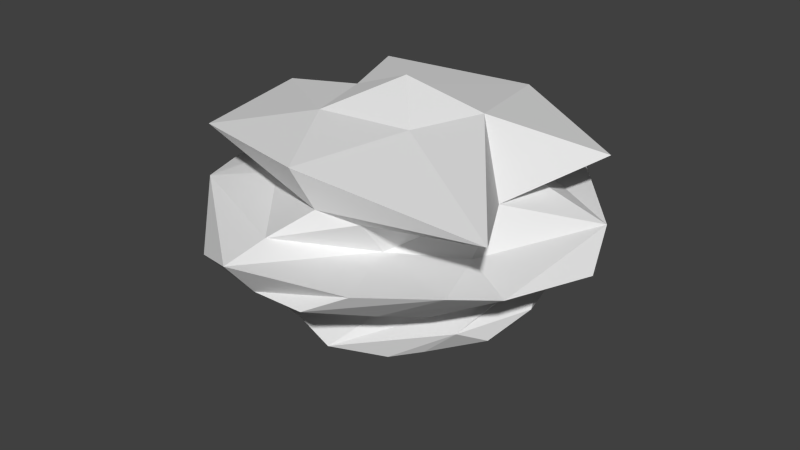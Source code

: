 # Source: Tree4.blend  (saved by Blender 2.74.0; exported with 4.5.12 LTS)
import bpy
from mathutils import Matrix  # noqa: F401  (used for matrix-valued properties, if any)

bpy.ops.wm.read_factory_settings(use_empty=True)
scene = bpy.context.scene
scene.name = 'Scene'

# ---- collections
col_collection_1 = bpy.data.collections.new('Collection 1'); scene.collection.children.link(col_collection_1)

# ---- world
world_world = bpy.data.worlds.new('World'); scene.world = world_world
world_world.color = (0.05088, 0.05088, 0.05088)
world_world.use_sun_shadow = False
world_world.sun_shadow_jitter_overblur = 0.0
world_world.cycles.sampling_method = 'MANUAL'
world_world.cycles.sample_map_resolution = 256

# ---- meshes
me_icosphere = bpy.data.meshes.new('Icosphere')
me_icosphere.from_pydata([(-0.7814, 0.9277, 1.027), (-1.096, 1.53, 0.4018), (0.6702, 0.6869, 1.407), (0.05102, -0.8508, 1.144), (0.4431, -0.965, 1.13), (-0.2299, -0.9455, 1.061), (0.8997, 0.7196, 1.293), (0.2177, 0.8984, 1.13), (-0.6304, 0.8021, 1.365), (-0.1006, 0.8325, 1.22), (0.4621, -0.8303, 1.566), (0.4141, 0.8032, 1.341), (0.7691, -0.2276, 1.478), (0.4557, 0.8297, 1.568), (0.2117, -0.8776, 1.591), (0.2111, 0.8841, 1.594), (-0.6924, -1.2, 1.881), (-0.6915, 1.2, 1.883), (-0.05557, -1.342, 1.788), (-0.05648, 1.342, 1.79), (-1.069, 0.1719, 1.748), (-1.069, -0.1754, 1.746), (-0.6371, 0.8493, 1.639), (-0.6323, -0.8355, 1.636), (-0.7677, 0.2449, 1.481), (0.8189, 0.2184, 1.541), (-0.9955, -0.05273, 2.035), (0.5748, -0.3963, 2.063), (0.5749, 0.3956, 2.063), (-0.354, 0.7921, 1.341), (0.05301, 0.8135, 1.134), (1.027, -0.4275, 1.806), (0.9197, -0.05973, 1.624), (1.026, 0.4273, 1.812), (0.7644, -1.167, 1.889), (-0.205, -0.623, 2.061), (-0.2037, 0.623, 2.062), (0.7598, 1.171, 1.897), (-0.9668, -0.4811, 1.66), (0.01031, -0.4549, 2.298), (0.01064, 0.4549, 2.298), (-0.9769, 0.4865, 1.671), (0.287, -0.119, 2.29), (1.014, 0.1272, 1.684), (-0.3322, -0.1669, 2.259), (-0.298, 0.2949, 2.256), (-0.28, 0.9162, 1.229), (-0.1437, 1.324, 0.9045), (1.028, 2.001, 0.9403), (-0.2245, 0.9055, 1.074), (0.4524, 0.9436, 1.15), (1.06, 0.3995, 1.109), (-0.8521, -0.1949, 1.302), (0.3274, 0.1999, 2.261), (0.002148, -0.7494, 1.436), (0.001203, 0.745, 1.435), (0.1219, -1.811, 0.8916), (-0.6237, -0.001944, 2.092), (-0.941, -0.8289, 1.778), (-1.567, -1.408, 0.6611), (0.4784, 1.835, 0.4332), (1.073, 1.56, 0.4101), (0.5133, 1.825, 0.9687), (-0.9374, 0.8384, 1.781), (0.6553, 0.01405, 2.069), (-0.8033, 0.1935, 1.32), (0.8131, -0.3294, 1.335), (0.1848, -0.5, 2.146), (-0.3783, -0.3538, 2.135), (0.1849, 0.4999, 2.146), (-0.432, 0.3563, 2.097), (-0.7641, 0.2129, 2.015), (0.3396, -0.2794, 2.196), (0.8328, -0.2059, 2.008), (0.8328, 0.2049, 2.009), (-0.6577, -0.2171, 2.045), (-0.05947, 0.1799, 2.597), (0.004298, -0.209, 2.59), (-0.1824, -0.1308, 2.379), (0.1535, 0.01975, 2.61), (-0.177, -0.03775, 2.548), (0.1608, 0.136, 2.413), (0.434, -0.04218, 2.212), (-0.2453, 0.4584, 2.152), (-0.1805, 0.1654, 2.369), (0.1672, -0.1004, 2.438), (0.0586, -0.2825, 2.388), (-0.02712, 0.2644, 2.417), (0.8216, 0.5511, 1.367), (-0.2774, -0.9328, 1.205), (-0.437, 0.1234, 2.187), (0.94, -0.5892, 1.32), (0.897, 0.903, 0.9582), (-1.382, 0.324, 1.094), (0.9173, -0.9363, 1.016), (-0.0714, -1.767, 0.9096), (0.613, 1.554, 0.2431), (-0.7469, -1.473, 0.1981), (-0.1478, -1.687, 0.2734), (-0.903, 1.372, -0.07455), (-1.506, 0.6462, 0.407), (-1.902, 0.2686, 0.19), (2.35, 2.158, -0.7336), (1.415, 0.8186, 0.2288), (-1.038, 1.137, 0.1608), (-2.982, 0.4955, -0.9133), (0.01773, 2.051, 0.7262), (2.158, -0.7726, -0.05129), (-0.9071, 0.1685, 1.24), (-1.209, 1.279, 1.017), (2.092, 0.4296, 0.03723), (-0.9388, 0.836, 1.007), (-0.4261, -1.947, 0.7257), (0.1283, 1.72, 0.9328), (-2.076, 0.7885, -1.09), (-2.897, -0.4176, -0.5177), (-2.785, 1.039, -0.6907), (2.091, 1.181, -1.063), (2.998, 0.5767, -0.7317), (-2.524, -0.6922, -0.292), (2.907, 0.01253, -0.996), (-2.928, -0.1314, -0.9856), (2.885, 0.4338, -1.001), (-2.653, 1.595, -0.7402), (-0.7934, 1.019, -1.216), (1.072, -1.083, -1.125), (2.113, 1.501, -0.2788), (-1.622, 0.8363, -1.033), (1.996, 0.5441, -1.081), (2.768, -0.9353, -0.585), (-2.627, -0.8962, -0.9586), (-1.639, 1.799, -0.2069), (-1.325, 0.6651, -1.073), (-2.555, 1.368, -0.5372), (2.651, 1.411, -0.8461), (0.7371, 1.088, -1.28), (0.6141, 1.677, -1.124), (0.2512, 1.621, -1.182), (-2.03, 2.408, -0.6002), (-0.03346, 2.793, -0.5747), (1.24, 2.605, -0.9899), (-1.025, 1.425, -1.056), (1.759, 2.588, -0.7578), (-0.9609, 0.9387, -1.167), (1.26, 0.755, -1.078), (-1.405, 0.5277, -1.081), (-1.732, 0.2517, -1.115), (-2.922, 0.7716, -0.7385), (-2.115, 1.118, -1.064), (2.36, -0.5, -1.019), (-1.92, -0.9112, 0.02214), (-2.392, -0.2455, -1.008), (-2.659, 0.3132, -1.018), (-2.179, -0.3605, -1.082), (2.673, 1.434, -0.6212), (2.794, 0.9715, -0.8325), (-2.029, -0.5597, -1.091), (2.099, 0.367, -1.075), (2.813, 0.7113, -0.9641), (-2.506, 1.09, -0.4163), (-0.0256, 2.032, -0.2301), (-1.921, 1.215, -0.08805), (2.515, 0.1931, -0.9953), (2.643, -0.2512, -1.014), (2.269, -0.3064, -0.02009), (2.935, -0.659, -0.8883), (2.11, 0.8683, -0.06375), (-1.856, -1.125, -0.02701), (-2.467, 0.8939, -0.9808), (-0.1158, -2.738, -0.789), (-0.9866, 2.206, -1.145), (-0.3867, 2.438, -0.3063), (-1.165, -1.421, -0.02502), (-1.655, -1.866, -1.112), (2.229, 1.339, -0.2822), (1.407, -1.918, -0.2283), (-0.4968, 1.787, -0.1661), (1.62, -1.691, -0.18), (0.5182, -2.465, -0.3338), (-0.3787, -2.786, -0.6732), (-0.8666, 1.937, -0.194), (-0.9482, -2.856, -0.7692), (0.0836, -1.808, -0.1918), (-0.3506, 2.365, -1.071), (-1.848, -1.63, -1.102), (1.07, 1.601, -0.1222), (-1.536, 1.863, -1.137), (-1.505, -1.268, 0.007845), (1.294, 1.45, -0.068), (1.898, -1.533, -1.096), (-1.929, 1.015, -0.03035), (1.933, 1.381, -0.133), (1.787, -1.503, -0.1488), (0.372, 1.826, -0.1763), (-0.6075, 2.628, -0.4994), (0.9784, 2.863, -0.7166), (1.046, 1.207, -1.078), (-0.8692, -1.102, -1.239), (-1.096, -1.028, -1.123), (2.069, -0.6967, -1.093), (-2.269, 2.097, -0.5414), (2.255, -0.9064, -1.039), (-1.301, 1.156, -1.07), (-0.4682, -2.107, -1.186), (0.1482, 2.719, -0.7911), (0.7659, 1.462, -1.067), (-0.8486, 1.307, -1.098), (-1.259, -0.9049, -1.11), (0.9644, 0.8853, -1.217), (1.09, 0.8052, -1.112), (1.006, 0.5886, -1.324), (1.293, -1.05, -1.102), (1.273, 0.9471, -1.071), (-1.339, 0.8555, -1.076), (1.209, -1.834, -1.147), (-1.516, -2.54, -0.9669), (0.9455, 1.332, -1.076), (-0.925, 2.843, -0.5769), (-0.05147, 2.048, -1.166), (1.033, -2.69, -0.421), (0.7311, 2.831, -0.6043), (0.6002, 1.707, -0.1425), (0.8285, 1.601, -0.1426), (-0.06831, 1.745, -0.1894), (-0.6729, -2.698, -0.5898), (0.8638, -2.813, -0.8574), (1.593, -2.66, -0.7589), (0.8804, -1.967, -0.2075), (-2.546, -1.755, -0.8292), (1.483, -1.184, 0.0567), (-1.576, 1.248, -0.01938), (2.452, 0.6473, -0.2187), (-2.109, -1.195, -0.1662), (-2.259, -1.441, -0.3252), (-2.236, -1.757, -0.9839), (1.971, -0.8879, 0.01123), (2.021, -1.121, -0.08584), (1.795, 1.885, -0.2861), (2.239, 1.955, -0.9768), (-1.508, 1.725, -0.1598), (-1.303, 2.464, -0.3522), (-1.883, -0.2616, 0.2339), (0.302, 1.175, 0.8826), (2.31, -2.205, -0.7151), (-0.6717, 1.81, -0.1668), (-1.269, -2.786, -0.7775), (-0.5587, -1.856, -1.176), (0.6058, -1.923, -0.1801), (2.48, 1.924, -0.8161), (0.4218, 2.649, -0.4939), (0.3374, 2.471, -1.009), (0.2504, -2.683, -0.7684), (-0.07345, -2.369, -1.063), (0.08632, -2.796, -0.6953), (-0.2593, 2.763, -0.5866), (0.2245, 2.759, -0.5543), (-0.05164, -2.476, -0.3322), (0.462, -2.1, -0.2236), (-0.434, 2.081, -0.2223), (-0.1942, 2.713, -0.8014), (1.12, -1.867, -0.1861), (-1.509, 2.62, -0.907), (-1.127, 1.956, -0.2012), (-1.851, 2.292, -1.006), (-1.649, -2.239, -1.042), (-1.511, 1.943, -0.2171), (1.73, 1.016, -1.059), (2.564, -1.174, -0.5113), (2.477, 1.632, -0.9121), (-2.009, -0.9813, -1.095), (-2.415, 1.424, -0.9498), (-2.737, 0.856, -0.9414), (2.007, 2.08, -1.013), (2.0, 1.148, -0.09334), (1.312, -2.751, -0.8303), (-2.085, 1.544, -1.023), (-1.008, 2.818, -0.8483), (-0.6035, 2.198, -1.171), (0.6222, -2.832, -0.7236), (0.1769, 2.558, -0.9658), (0.3728, 2.405, -0.2891), (-0.3412, -2.714, -0.8719), (0.5642, 2.161, -1.176), (0.2875, -2.451, -1.016), (1.413, 2.295, -1.047), (-1.817, 1.711, -1.099), (-2.435, 1.624, -0.4588), (1.617, 1.278, -1.1), (2.118, -2.387, -0.8018), (0.8858, -1.252, -1.167), (-1.912, -1.154, -1.098), (1.198, 1.995, -1.157), (0.6932, -1.631, -1.126), (1.273, 2.795, -0.6677), (-0.7921, 1.951, -1.173), (0.2202, 1.81, -1.169), (-0.7817, 1.469, -1.085), (-0.5221, 1.507, -1.165), (0.2897, -2.012, -0.2067), (-0.044, 2.799, -0.7674), (-0.4654, -2.101, -0.2206), (-0.2127, 2.284, -0.2469), (0.5242, 1.382, 0.8826), (-0.4135, 2.692, -0.5252), (1.067, -2.853, -0.6954), (-1.728, -1.328, -0.06649), (0.03071, -1.754, 0.3748), (0.4558, -1.933, 0.7481), (-0.1648, 1.138, 0.8602), (-0.1451, -1.406, 0.8998), (-0.3454, -1.05, 0.9785), (-0.6361, -1.168, 0.9569), (0.5289, -1.596, 0.2731), (0.4944, -1.557, 0.9256), (-2.193, 0.3044, 0.01328), (-1.763, 0.2298, 0.313), (-2.68, -0.05809, -0.2837), (2.167, 0.04268, 0.04498), (-2.76, 0.4768, -0.3937), (1.806, 0.7072, 0.115), (-2.689, -1.489, -0.7385), (2.45, -1.927, -0.5997), (-2.363, -2.131, -0.6895), (1.529, 1.758, -0.1744), (1.72, 1.358, -0.08616), (1.847, 2.357, -0.9854), (0.7667, -2.403, -1.065), (1.561, -2.044, -1.079), (1.94, -0.1207, 0.1884), (-1.539, -1.729, -0.1693), (-2.49, -1.868, -0.6076), (2.294, 1.9, -0.4686), (-2.493, 1.896, -0.6382), (2.586, 1.098, -0.5089), (1.825, -1.18, -0.03412), (1.792, 1.119, -0.0216), (1.875, -0.3629, 0.2203), (2.522, -1.67, -0.5308), (-2.011, -0.4266, 0.109), (-1.837, -1.464, -0.1456), (-2.043, 0.4879, 0.05637), (1.809, 0.2533, 0.2464), (2.128, -0.4958, 0.02498), (-1.863, -0.5059, 0.1975), (2.469, -0.9589, -0.3435), (-1.546, -1.066, 0.09222), (2.357, 0.8996, -0.2245), (-2.543, -0.9675, -0.4061), (-1.463, -1.499, -0.07745), (1.863, -2.53, -0.6432), (1.587, 2.235, -0.3317), (-1.061, -1.823, -0.1599), (-1.933, -2.341, -0.4792), (-1.042, -1.591, -0.08951), (-1.971, 1.408, -0.1426), (1.46, 1.145, 0.04463), (1.618, 1.033, 0.06302), (1.626, -1.044, 0.09071), (-2.668, 0.2569, -0.2883), (2.551, 0.4491, -0.2128), (2.791, -0.06286, -0.3664), (2.834, -0.299, -0.4391), (-2.746, -0.605, -0.4227), (1.934, 0.1019, 0.1795), (2.695, -0.6103, -0.3647), (-1.961, -1.504, -0.1998), (-1.628, 1.036, 0.04878), (-1.697, -2.549, -0.5196), (-1.01, 1.497, -0.1007), (0.09671, -0.1606, -1.71), (0.096, 0.1605, -1.71), (0.4727, 0.05397, -1.622), (-0.1494, -0.0001289, -1.705), (0.4443, -0.3461, -1.599), (-0.6461, 0.6789, -1.553), (0.4885, -0.1553, -1.606), (0.627, -0.6613, -1.56), (0.08146, -0.402, -1.689), (-0.5478, 0.001283, -1.594), (-0.2982, 0.1943, -1.655), (0.1408, 0.3591, -1.682), (0.4929, 0.2698, -1.587), (-0.1761, -1.153, -1.408), (-0.9424, 0.6741, -1.377), (-0.7595, 0.5445, -1.541), (-1.04, 0.2132, -1.5), (-0.7652, -0.3382, -1.522), (-1.24, 0.1201, -1.209), (-0.8446, -0.5278, -1.51), (-0.002981, 0.7707, -1.635), (-0.3037, 0.9047, -1.501), (1.408, -0.1937, -1.281), (0.4511, 0.8101, -1.512), (-0.2228, 1.424, -1.321), (0.1771, -1.455, -1.302), (-0.722, -1.138, -1.343), (-0.8031, -1.273, -1.234), (-0.1129, -1.435, -1.295), (0.9857, -0.7214, -1.33), (1.687, 0.02066, -1.193), (1.157, 0.06949, -1.189), (1.504, 0.1708, -1.26), (1.028, -0.3684, -1.464), (1.497, -0.8002, -1.08), (1.146, -0.2361, -1.321), (-0.9777, -0.5317, -1.408), (0.8572, -0.1795, -1.515), (1.936, 0.3561, 0.1419), (1.929, 0.5357, 0.1031), (2.513, 0.02929, -0.1319), (2.195, 0.2624, 0.011), (2.75, 0.3312, -0.346), (-2.449, 0.02876, -0.07242), (-2.614, 0.8338, -0.4126), (-2.15, -0.3507, 0.03458), (-2.764, 0.6425, -0.9969), (-3.015, 0.2726, -0.6463), (-2.175, 0.642, -0.03666), (2.03, -0.3261, 0.1117), (1.993, -0.6764, 0.06197), (-2.153, -0.02495, 0.0614), (-2.733, -0.7393, -0.9811), (-2.16, -0.5699, -0.00826), (2.52, -0.7299, -0.2955), (2.172, 0.5586, -0.02302), (-3.012, -0.044, -0.6406), (-2.223, -0.1915, 0.01347), (-2.715, -1.103, -0.5836), (-2.718, 1.368, -0.7406), (3.048, -0.1359, -0.7461), (-2.301, 1.27, -0.2981), (2.336, -1.626, -0.9585), (2.324, -1.248, -0.3062), (-2.539, -1.056, -0.9498), (2.38, 1.581, -0.4181), (2.165, 1.009, -0.1467), (2.282, -1.664, -0.3925), (1.902, -1.329, -0.1153), (-2.465, -1.987, -0.7578), (-2.392, 2.101, -0.7646), (-1.683, 1.623, -0.1701), (-2.223, 2.289, -0.8141), (2.223, -2.022, -0.4759), (2.401, -1.101, -0.3147), (2.213, -2.201, -0.9196), (1.51, 2.647, -0.8734), (-1.872, -1.611, -0.2195), (1.746, -1.324, -0.06761), (2.072, 1.302, -0.1838), (2.716, -1.388, -0.7075), (-1.884, 0.6928, 0.07719), (2.235, 0.7037, -0.09527), (2.99, -0.559, -0.6862), (2.332, -0.5648, -0.1182), (2.271, 0.09514, -1.055), (-3.045, -0.2918, -0.8115), (-2.573, 0.1127, -0.1827), (2.409, -0.1618, -0.08365), (-2.347, -1.18, -0.2987), (2.733, 1.248, -0.7642), (-2.203, 0.8088, -0.09401), (-2.269, 1.04, -0.2059), (1.616, 1.194, -0.001171), (-2.019, -1.047, -0.06036), (1.778, 0.9093, 0.05347), (-2.338, 0.2263, -0.04975), (-1.734, -0.9501, 0.08591), (2.636, -1.588, -0.6205), (-2.661, 1.227, -0.5895), (-2.657, -0.7885, -0.4094), (-2.318, -0.8225, -0.1724), (-2.3, 0.6568, -0.1161), (2.679, 0.6085, -0.3439), (-1.948, -0.09919, 0.1905), (-2.681, 0.666, -0.3749), (2.233, 2.224, -0.8864), (-2.152, 1.418, -0.2722), (-1.598, -2.658, -0.7591), (1.551, 1.954, -0.2145), (2.466, 1.962, -0.6635), (-1.554, 2.223, -0.3482), (-1.214, 2.584, -1.001), (-1.468, 2.718, -0.6468), (1.083, 2.183, -1.129), (1.077, 2.652, -0.4065), (0.7405, 1.997, -1.171), (0.957, 2.754, -0.9243), (-1.145, 2.764, -0.499), (-0.843, -2.66, -0.9731), (-0.9636, -2.835, -0.5625), (-2.021, 2.432, -0.8454), (1.167, 2.006, -0.2245), (1.052, 2.297, -0.3136), (-0.7863, 2.52, -0.4097), (-1.243, -1.927, -0.1945), (-1.936, -2.238, -1.002), (-1.496, 1.503, -0.09557), (-2.081, 0.2194, 0.08416), (1.62, -0.9242, 0.1553), (-2.79, 0.1302, -0.3748), (-1.524, 0.7848, 0.1581), (-1.764, 1.146, -0.02503), (-1.428, -1.139, 0.08052), (1.341, -1.315, 0.001919), (-1.838, -0.8135, 0.09698), (2.144, 1.181, -0.1919), (2.336, -1.476, -0.3713), (2.332, -0.8043, -0.1811), (-2.34, -0.5883, -0.1373), (-2.428, 0.3592, -0.1255), (2.648, 0.1389, -0.2531), (2.446, -0.3576, -0.1298), (-2.513, -0.1482, -0.1436), (2.184, 0.1571, 0.03007), (1.935, 0.2275, 0.165), (2.451, 1.373, -0.4111), (-1.863, 0.8546, 0.03601), (1.325, 1.249, 0.007393), (1.139, 1.396, -0.06653), (-1.346, 1.827, -0.1722), (1.218, -1.678, -0.1302), (0.9536, -2.301, -0.3074), (-1.185, 2.218, -0.2804), (1.396, -1.598, -0.1132), (1.588, -2.424, -1.004), (2.117, 2.273, -0.5413), (-1.76, 2.009, -0.3233), (1.923, 1.606, -0.24), (-1.998, -2.015, -1.021), (-2.73, 1.143, -0.8211), (2.721, -0.4559, -1.023), (1.393, 1.516, -1.092), (-1.178, 1.268, -1.072), (-2.122, 1.826, -1.01), (2.615, -1.53, -0.8463), (2.554, 1.556, -0.5161), (2.641, -0.4042, -0.252), (2.045, 0.01313, 0.1147), (-2.525, 0.3468, -0.1714), (-2.293, -0.0258, -0.006706), (2.574, 0.8276, -0.3726), (-0.6983, 2.843, -0.7208), (2.111, -2.298, -0.555), (-2.116, 0.09002, 0.0783), (-2.325, 0.08876, -0.02248), (2.138, -0.3214, 0.04663), (2.373, -0.02258, -0.06346), (2.211, 0.8656, -0.1279), (1.893, -0.7719, 0.08905), (1.868, -1.03, 0.008542), (-2.183, 1.127, -0.1905), (-1.775, 0.9717, 0.02956), (-2.232, 0.9207, -0.1518), (-1.674, -1.148, 0.0235), (2.155, -1.182, -0.198), (1.208, -1.294, 0.02181), (-1.853, 1.555, -0.1891), (-2.07, -1.43, -0.2335), (1.526, 1.515, -0.1063), (-1.596, -1.413, -0.06715), (-2.187, -2.209, -0.5486), (1.786, -1.666, -0.2132), (1.312, 1.739, -0.1524), (-0.638, -2.087, -0.2155), (-1.006, 1.709, -0.1439), (1.679, -2.108, -0.3511), (1.591, -2.599, -0.5089), (0.4613, 2.152, -0.2264), (0.2416, -2.749, -0.5379), (0.3571, -2.243, -1.138), (1.55, 2.64, -0.5363), (1.941, 2.46, -0.5916), (-1.853, 1.768, -0.2729), (1.415, 1.615, -0.1224), (1.371, -1.439, -0.05402), (-1.467, 1.115, 0.04619), (1.861, 1.252, -0.08146), (1.937, -1.463, -0.1548), (1.751, -1.07, 0.03868), (1.664, -1.202, 0.009016), (-1.981, -1.173, -0.08541), (1.89, 0.8112, 0.04094), (2.098, -0.951, -0.06079), (-1.359, 0.5402, 0.4918), (-1.762, -0.2382, 0.7431), (1.167, -1.028, 0.2032), (-1.338, -1.369, -0.01475), (1.823, 1.485, -0.1533), (-1.391, 1.66, -0.1292), (-1.305, -1.485, -0.05669), (1.602, -1.877, -0.2338), (-2.365, 1.845, -0.4893), (2.263, -1.838, -0.4315), (-2.019, 1.117, -0.08132), (-2.439, -1.387, -0.4061), (-2.405, -1.694, -0.4618), (2.059, 0.9923, -0.06949), (-2.342, -0.9898, -0.2316), (-2.12, -1.026, -0.08496), (2.552, -0.3746, -0.1758), (2.419, 0.2024, -0.09912), (-2.233, -0.7057, -0.08731), (2.537, 0.2581, -0.1725), (2.279, -0.08031, -0.00738), (-2.014, 0.03985, 0.1416), (2.325, 0.4012, -0.08251), (-2.512, 0.5445, -0.2335), (1.488, 1.316, -0.03276), (0.2923, -1.645, 0.2778), (-2.125, 1.008, -0.0891), (0.4949, -1.812, 0.9665), (0.6909, -1.509, 0.2087), (-0.9323, 1.682, 0.8132), (-2.544, -0.382, -0.2155), (-0.07494, 1.637, 0.8917), (0.4272, -1.714, 0.3905), (1.279, 1.11, 0.09167), (-2.464, 1.877, -0.8686), (-2.032, 0.7876, -0.008979), (0.6212, 2.047, -0.2156), (-1.445, -0.7768, -1.069), (2.1, -1.38, -0.2361), (1.743, 0.4769, 0.8478), (-0.6671, 1.419, 0.1383), (-1.081, -0.7946, -1.131), (1.95, 0.9347, -0.01834), (-0.1766, -1.51, -0.01069), (-0.675, -1.657, -0.1101), (1.615, -0.05377, 0.431), (-0.2533, 1.607, 0.9546), (-0.09656, -0.8435, 1.209), (-0.3419, -0.8037, 1.342), (-1.161, 1.388, 0.7523), (-0.6146, 1.38, 0.8937), (-1.779, 0.3618, 0.268), (-2.119, -0.8476, -0.05056), (-1.423, -0.01314, -1.316), (0.2208, -1.231, 0.8807), (0.4094, -0.8132, 1.331), (-1.11, 0.6755, 1.063), (1.389, 0.824, 1.075), (-0.7252, 0.9247, 1.252), (-0.9818, 0.5436, 1.27), (1.55, -0.1215, 1.068), (0.9797, 1.168, 0.9866), (0.3864, -1.412, -1.311), (1.631, 0.286, 0.9895), (1.115, 0.6223, -1.139), (-1.227, 0.481, 1.072), (-0.896, 0.2156, -1.546), (-0.7028, 0.3489, -1.537), (0.8197, 0.2366, 1.311), (0.7425, 0.3827, 1.437), (-1.072, 0.3882, -1.375), (0.9706, 0.2653, 1.156), (0.7736, 0.3399, -1.53), (1.751, 0.3019, 0.6802), (-2.367, 0.8442, -0.2116), (-0.8101, 0.383, 1.38), (-1.78, 0.4929, 0.7285), (-1.752, 1.386, -0.1032), (1.698, 1.064, 0.747), (1.636, 1.347, 0.7506), (-2.061, 1.626, -0.3021), (1.712, 0.7831, 0.7502), (-1.668, 0.9351, 0.6493), (0.2354, -1.323, -1.397), (0.9037, -1.613, 0.3581), (-0.881, -1.415, -0.03161), (-0.1963, -1.04, 0.8936), (-0.4403, -1.404, -1.307), (0.4605, -1.104, 0.9204), (-3.003, 0.158, -0.918), (-0.6448, -1.398, 0.03781), (-1.154, 1.006, -1.107), (1.015, 0.7249, 1.077), (1.682, 0.02624, 0.6172), (0.6473, -1.409, 0.03255), (-1.123, 0.7736, -1.092), (1.239, 0.619, 1.069), (-1.308, 0.9847, 0.3636), (1.329, 0.481, 0.4528), (-2.09, 1.22, -0.1631), (-0.5908, -1.585, 0.2707), (-1.025, 1.183, -1.102), (-0.4315, 1.673, 0.9297), (0.8457, 0.8839, 1.16), (1.508, 0.6455, 0.3998), (0.7457, 0.6092, -1.543), (-0.8834, 0.6688, 1.378), (0.6852, -2.044, -1.189), (1.167, -0.8417, 1.082), (0.1423, 1.118, 0.8578), (-0.1992, 0.9949, 0.9187), (0.3684, -1.77, -0.1405), (0.3455, 1.646, 0.345), (1.54, -0.7056, 1.068), (0.2781, 1.592, 0.1956), (0.4404, -2.712, -0.6113), (-0.2434, -1.747, 0.9236), (1.555, -0.2847, -1.217), (-1.356, -0.2847, 1.103), (-0.7014, -0.9035, 1.298), (1.003, -1.381, -1.105), (1.304, 1.157, -1.077), (-1.349, 0.7642, 0.1738), (-1.353, 1.3, -0.01217), (1.613, 0.8504, 0.1401), (1.37, 0.5222, -1.119), (-1.695, 1.344, -1.119), (-1.826, -0.05442, -1.15), (2.227, -0.2431, -1.069), (-2.946, -0.4578, -0.9612), (1.896, 0.03395, -1.146), (1.282, -0.5868, -1.15), (-1.532, -0.4027, -1.158), (1.821, -1.875, -0.2948), (-2.225, -0.8521, -1.058), (-2.115, -1.41, -1.026), (-2.739, -1.216, -0.7619), (2.78, -0.8588, -0.9204), (1.676, -0.9556, -1.086), (2.797, 0.8818, -0.5901), (3.045, 0.2233, -0.8218), (-1.558, -0.5726, -1.079), (1.727, -0.4459, -1.08), (2.541, -1.437, -0.499), (1.529, 0.007902, -1.312), (1.462, -0.9948, -1.104), (-0.2394, 1.563, 0.1506), (0.8311, -2.831, -0.5641), (-0.3212, -1.572, -0.0708), (1.588, -1.498, -1.132), (0.008336, -1.563, -1.244), (-0.1222, -0.9687, -1.429), (-0.9587, -1.247, -1.142), (0.628, -0.8463, -1.494), (-1.389, 0.2073, -1.277), (-1.47, 1.002, -1.081), (-2.571, -1.61, -0.5485), (-2.161, -1.749, -0.3694), (1.977, -1.641, -0.2701), (-1.666, -0.8922, -1.071), (2.026, -1.325, -1.07), (-1.782, -0.6849, -1.076), (-2.865, -0.8849, -0.7427), (1.828, 0.3169, -1.078), (-1.621, 0.5951, -1.025), (1.098, -0.07039, -1.295), (-0.287, 1.568, -1.219), (-0.7995, 0.7309, -1.506), (0.3516, -0.8136, -1.562), (0.09893, -0.8996, -1.523), (-0.3883, -1.753, -1.205), (0.5346, 1.214, -1.372), (0.7373, -2.305, -0.2951), (0.0784, -1.641, -0.1121), (1.883, -2.378, -0.9672), (-0.05117, -2.054, -0.2199), (-2.578, -1.279, -0.5341), (2.591, -1.735, -0.7522), (-1.903, -0.2687, -1.112), (-2.396, 0.6184, -1.009), (-0.491, 0.8464, -1.499), (0.4807, 0.6624, -1.58), (0.3716, 1.324, -1.363), (0.1792, -1.014, -1.409), (-0.6836, 1.325, -1.144), (-1.809, -1.866, -0.2888), (2.124, -1.077, -1.069), (1.444, -0.635, -1.082), (2.725, -1.146, -0.8279), (2.971, -0.3895, -0.9473), (-1.561, 0.3691, -1.107), (-1.62, -0.181, -1.208), (-0.3536, -1.006, -1.395), (0.1012, 0.8919, -1.532), (0.3458, 0.4424, -1.621), (1.734, 1.655, -1.132), (1.144, 1.437, -1.068), (-0.1752, -2.745, -0.5222), (0.07321, -2.694, -0.4634), (-0.5539, -1.508, -0.04134), (-0.2407, 1.883, -0.1945), (1.523, 0.8097, -1.052), (2.086, -0.5214, -1.095), (-2.574, 1.213, -0.9235), (1.478, 0.3318, -1.199), (1.357, -0.366, -1.254), (0.8931, 0.5677, -1.476), (-0.1236, 0.9419, -1.458), (-0.123, 0.1943, -1.704), (-0.5308, -1.8, -0.1505), (-0.3891, -0.695, -1.598), (-0.123, -0.1945, -1.704), (-0.3233, 0.4594, -1.628), (-0.3401, -0.4328, -1.623), (-0.4695, 0.1903, -1.606), (0.6619, 0.2046, -1.532), (-0.6264, -0.1544, -1.545), (0.2627, -0.4813, -1.648), (0.2951, 0.831, -1.562), (0.277, 2.189e-05, -1.662), (-0.4524, -0.2595, -1.603), (0.6758, 0.7881, -1.502), (-0.4714, 0.6349, -1.585), (-0.6293, 0.1859, -1.542), (-0.4563, 1.374, -1.274), (0.712, 1.442, -0.1371), (0.4453, -0.6194, -1.595), (0.2237, 0.9674, -1.446), (0.7128, 0.9464, -1.422), (-0.3493, 1.002, -1.365), (0.4349, 1.542, -1.179), (-0.7338, -2.404, -0.3476), (0.6661, -1.047, -1.392), (0.6143, -1.463, -1.173), (-0.9474, -0.9148, -1.175), (-0.8139, -1.44, -1.117), (-0.5637, -1.145, -1.391), (-1.32, 2.003, -1.141), (0.9357, -0.8703, -1.226), (1.075, 0.9925, -1.104), (-1.218, 1.587, -0.09987), (1.473, 1.017, -1.088), (0.2645, -1.508, 0.03716), (-0.7284, 2.69, -0.9476), (0.3936, 1.901, -1.192), (-0.1792, 2.518, -0.3516), (0.1802, 2.507, -0.3443), (0.4451, 1.584, -0.1114), (0.4563, 1.019, 0.9178), (0.09977, 1.678, -0.1433), (-0.6177, 2.232, -0.2276), (-0.2425, -1.77, -0.1489), (0.4867, -1.543, -0.04567), (-0.4603, -2.46, -0.3255), (0.8811, 1.946, -0.2092), (0.09201, -2.479, -1.005), (0.8091, -1.385, -1.14), (0.782, 1.267, -1.127), (-0.28, -2.247, -1.138), (-1.811, 2.568, -0.7139), (1.059, 1.355, -0.07767), (-1.427, -1.361, -1.098), (0.4377, -1.624, -1.191), (0.2263, -1.646, -1.208), (-0.1982, -1.722, -1.185), (-0.9925, 2.365, -0.3396), (-0.6331, -1.507, -1.142), (1.167, -2.246, -0.3117), (1.262, -2.356, -1.049), (-1.001, -1.546, -1.089), (1.293, 2.451, -0.3456), (1.23, -0.7846, -1.098), (-0.2729, 1.57, -0.09559), (-1.378, -0.4971, -1.175), (-0.8955, 0.8308, -1.32), (-0.4115, -1.251, -1.4), (-0.2598, -1.501, -1.263), (-1.263, 2.795, -0.7493), (0.1374, 1.464, -1.304), (-1.045, -2.339, -1.075), (0.3697, -1.207, -1.406), (-1.178, -2.161, -0.2635), (-0.7067, -2.208, -1.171), (0.9924, -2.445, -1.048), (0.6261, 1.398, -0.000793), (2.564, 1.086, -0.9404), (-1.198, -1.259, -1.101), (1.498, -0.4678, -1.118), (0.7976, 1.447, 0.2521), (0.2075, -2.007, -1.177), (-1.467, -2.055, -0.2404), (1.089, -0.8717, -1.108), (1.051, 1.118, 0.1914), (-1.692, 0.8059, 0.1114), (-1.24, -1.498, -1.087), (0.5087, -2.437, -1.043), (-1.043, 0.611, -1.195), (0.5851, 1.387, -1.2), (-0.6064, 1.698, -1.139), (0.828, -0.9539, -1.355), (-0.3274, -0.8846, -1.529), (-0.2151, -0.6046, -1.655), (-0.1702, 0.6383, -1.662), (0.004784, -0.7052, -1.659), (0.08353, 0.5225, -1.689), (0.9402, 1.802, -1.144), (-0.6207, 1.105, -1.318), (-0.9131, 1.689, -1.109), (0.04943, 1.734, -1.153), (-0.8216, 1.59, -0.1362), (0.8793, 1.04, -1.143), (1.105, 0.4831, -1.237), (0.3798, 2.765, -0.7723), (-0.3067, 1.928, -1.186), (-0.07454, 1.505, -1.282), (0.02816, -1.379, -1.364), (0.3379, 1.143, -1.393), (0.6514, 2.582, -0.9896), (-0.1479, 1.696, -1.159), (-0.4106, 1.207, -1.357), (0.149, 1.267, -1.4), (0.2006, 2.089, -0.23), (0.1915, 2.131, -1.164), (1.533, 1.981, -1.107), (1.139, 1.47, 0.7427), (-1.167, -0.03361, -1.177), (-2.468, 0.09166, -0.988), (2.09, -0.04238, -1.103), (-2.496, 0.222, -0.1297), (-1.951, 0.1167, -1.125), (-2.381, -0.1818, -0.07582), (-1.37, 1.386, -1.078), (-1.134, 1.001, 1.056), (-1.296, 1.069, 0.09498), (2.11, 0.2014, -1.092), (1.591, 0.5809, -1.016), (2.37, 0.7173, -1.012), (2.11, 2.398, -0.7824), (1.361, 0.1222, -1.276), (1.269, 0.3468, -1.214), (-1.177, 0.3056, -1.253), (1.712, -0.1257, -1.162), (2.598, -0.233, -0.214), (0.557, 2.438, -0.3198), (-0.07845, 1.543, -0.09656), (-0.04745, -1.166, 0.8702), (-0.3344, 1.657, 0.3586), (-0.1435, 1.698, 0.3344), (-0.4577, 1.97, 0.5295), (0.09153, 1.8, 0.3866), (-0.3473, -1.69, 0.3837), (-0.4191, 2.798, -0.7334), (-0.5693, -0.8007, 1.364), (2.579, 1.737, -0.6436), (0.8954, 1.381, -0.07272), (1.254, 1.075, 0.3284), (-0.7011, 0.908, -1.439), (-0.6023, 1.001, 1.006), (0.2131, -0.912, 1.108), (-0.4894, -1.677, 0.9567), (-0.01085, 0.9994, 0.8103), (-0.4031, 1.04, 0.9179), (-0.822, 1.467, 0.2669), (-0.5842, 1.608, 0.3057), (0.8617, 2.29, -1.122), (0.6785, 0.9844, 0.9893), (-1.16, 1.023, 0.2515), (-0.4582, -1.173, 0.9158), (0.8141, -1.386, -0.0637), (-0.9378, -1.624, 0.3665), (2.42, -1.975, -0.8699), (-1.692, -1.092, 0.7107), (1.286, -1.589, -1.108), (-1.139, -1.263, 1.026), (2.313, 1.148, -0.2751), (2.023, 0.6937, 0.01297), (0.4068, 0.9446, -1.408), (0.1802, 0.717, -1.644), (0.04489, 1.098, -1.381), (0.7909, -0.6118, -1.534), (-0.5586, 0.4497, -1.568), (-0.922, 0.4858, -1.478), (-0.9668, -0.3769, -1.505), (-0.6097, -0.417, -1.558), (-0.5821, -0.9048, -1.462), (1.017, 0.3231, -1.488), (1.036, -0.1925, -1.505), (0.6282, -0.001634, -1.549), (0.04611, -1.171, -1.399), (0.1808, -0.7182, -1.643), (0.4168, -1.001, -1.399), (2.124, -0.157, 0.06856), (2.31, 0.1243, -0.02939), (-1.742, -0.1742, 0.3829), (-0.6644, -0.6189, -1.558), (1.972, -0.4986, 0.1193), (-0.9111, -0.1524, -1.55), (0.6607, -0.7206, 1.401), (-1.387, -1.023, 0.1498), (0.8861, -0.1689, 1.25), (-0.8803, -0.6661, 1.385), (-1.287, -1.209, 0.07172), (-0.995, -0.6868, -1.323), (-1.879, 0.4187, -1.077), (1.044, -0.6771, 1.175), (1.017, -1.139, 0.2005), (2.061, 0.1988, 0.09089), (1.773, -0.8916, 0.1053), (1.476, -0.9927, 0.1483), (2.436, -0.02301, -0.9898), (1.173, -0.3978, -1.311), (-1.692, -1.558, -0.1462), (-1.951, -0.6834, 0.0809), (-1.261, -0.6785, -1.099), (-2.055, -0.1878, 0.1124), (-2.295, -2.107, -0.9123), (1.365, -1.158, 0.3732), (1.716, -0.4467, 0.3661), (1.264, -0.598, 1.081), (-2.03, -2.426, -0.8465), (1.664, -1.213, 0.7962), (-1.64, 0.08647, 0.4471), (-1.568, -0.6813, 0.3614), (-1.372, -0.846, 0.2315), (-1.774, -0.0495, 0.7273), (-1.127, -0.3251, 1.115), (1.788, 0.4918, 0.2076), (1.083, -0.6515, -1.188), (1.916, -0.2379, -1.122), (2.227, -1.009, -0.1818), (-1.165, -0.4241, -1.307), (-1.342, -0.1879, -1.289), (-2.215, -1.003, -0.1675), (1.125, -0.3511, 1.116), (1.243, -0.1302, 1.099), (1.663, -0.5188, 0.5152), (-1.659, 0.4209, 0.3749), (-1.132, -0.6129, 1.104), (-1.618, -0.2149, 1.008), (-1.662, -0.5549, 0.5123), (-2.215, 0.1256, 0.02433), (1.635, 0.1161, 0.3718), (1.235, -0.09406, -1.22), (-1.199, -0.06566, 1.124), (2.445, 0.4362, -1.002), (-1.76, 0.2144, 0.7446), (-0.7986, -0.7217, -1.517), (0.8622, -0.7703, 1.331), (-0.8007, -0.975, -1.362), (0.8106, -0.9417, 1.158), (1.041, -1.293, 0.0255), (2.369, -0.7265, -1.014), (-0.9803, -1.202, 0.2417), (-1.785, -0.462, 0.7373), (-2.445, -1.265, -0.9571), (1.713, -0.7583, 0.7735), (-1.792, 0.5278, 0.1899), (1.624, 0.4411, 0.3846), (2.001, 0.8458, -1.091), (-1.11, 0.1777, 1.088), (1.129, 0.2355, -1.279), (-1.637, 0.4527, 0.9895), (0.986, 0.1151, -1.537), (-0.9797, 0.06299, 1.143), (0.8287, 0.01162, -1.537), (-0.8371, 0.01301, 1.298), (1.001, -0.5387, -1.394), (-1.251, 0.492, -1.193), (-1.613, 0.111, -1.254), (1.227, 0.3363, 1.069), (1.484, 0.06376, 1.093), (-1.042, -0.522, 1.231), (0.7808, -0.3738, -1.531), (-0.8291, -0.4165, 1.382), (0.6792, -0.1666, -1.527), (2.562, -1.275, -0.923), (0.7923, -1.145, -1.287), (-1.354, -1.08, -1.111), (1.251, -1.141, 0.107), (0.7502, -0.4739, 1.437), (-0.76, -0.2059, 1.451), (-1.717, -0.7813, 0.7174), (-1.168, -1.047, 0.2356), (-0.7731, -0.9852, 1.035), (1.55, -1.407, -0.05708), (-1.422, -1.138, 0.411), (-0.8383, -1.644, -0.1108), (-1.053, -1.247, 0.0636), (1.755, -0.1528, 0.3522), (-1.72, -0.4489, 0.364), (-2.354, -0.5591, -1.023), (1.779, -0.3587, 0.7256), (-1.558, -0.8782, 0.1868), (1.622, -0.7731, 0.2705), (-1.044, -0.9244, 1.048), (1.188, -1.246, -1.104), (1.529, -1.234, -1.107), (-1.4, -0.9188, 1.066), (0.9858, -1.599, -0.1023), (-1.101, -0.1444, -1.383), (0.9905, -1.358, 0.985), (-0.9631, 0.04147, -1.548), (-1.233, -1.948, -1.158), (0.9354, 0.04346, 1.179), (1.06, -0.1268, 1.125), (1.463, -2.29, -0.3566), (1.32, -2.696, -0.4877), (-1.178, -1.474, 0.7553), (1.315, -1.344, 0.7669), (-1.028, -2.006, 0.9539), (-1.078, -2.609, -0.3872), (-0.644, -1.296, -1.317), (0.7264, -1.029, 0.9699), (0.9479, -2.049, 0.9437), (0.5584, -1.292, -1.354), (-1.388, -2.552, -0.4039), (1.028, -1.545, 0.7359), (-0.5116, -1.024, 0.9977), (1.734, -0.1114, 0.8528), (-2.168, -0.1026, -1.092), (1.48, -0.9393, 1.052), (-1.631, -1.224, -1.112), (1.163, -1.049, 1.056), (1.814, 0.03941, 0.2685), (2.53, -0.5066, -0.2111), (0.6988, -1.409, 0.9281), (0.0361, -1.432, 0.8707), (-0.3128, -1.381, 0.9065), (-0.8159, -1.38, 0.9584), (-1.547, -0.5366, 1.072), (-1.518, 0.1183, 1.084), (-1.5, 0.7151, 1.075), (-0.9069, 1.333, 0.9731), (-0.321, 1.258, 0.8777), (0.03586, 1.383, 0.8762), (0.77, 1.327, 0.9445), (1.206, 0.9966, 1.048), (1.549, 0.6237, 1.071), (0.2607, -0.7473, 2.029), (0.1862, -0.8288, 1.34), (0.253, -1.019, 0.9015), (1.099, 0.08123, 1.121), (0.7675, 0.003638, 1.401), (1.056, -0.0005557, 2.013), (-0.7136, -0.4581, 2.039), (-0.7467, -0.508, 1.531), (-0.907, -0.8034, 1.244), (-0.7092, 0.4587, 2.04), (-0.7526, 0.5136, 1.542), (-0.9169, 0.8176, 1.171), (0.2607, 0.7473, 2.029), (0.1844, 0.8269, 1.343), (0.2527, 0.9809, 0.9346), (0.8744, 0.5418, 1.626), (0.9922, 0.5119, 1.271), (0.6418, 0.9109, 1.284), (-0.1934, 0.768, 1.447), (-0.05272, 0.8778, 0.9953), (-0.4665, 0.9347, 1.206), (-0.8012, -0.002285, 1.529), (-0.9771, 0.3241, 1.183), (-0.9784, -0.1866, 1.177), (-0.194, -0.7686, 1.445), (-0.4676, -0.9617, 1.172), (-0.05479, -0.8919, 0.9483), (0.867, -0.5318, 1.621), (0.6331, -0.9328, 1.276), (0.9717, -0.3919, 1.273), (1.294, 0.6981, 0.4285), (1.286, 0.9473, 0.1803), (1.347, 1.415, 0.4224), (-0.2451, 2.103, 0.6678), (-0.477, 1.471, 0.1017), (-0.792, 1.921, 0.5247), (-1.405, 0.312, 0.4301), (-1.842, 0.0128, 0.2725), (-1.696, -0.2482, 0.5272), (-0.6794, -1.873, 0.466), (-0.4353, -1.481, 0.09448), (-0.2459, -2.077, 0.5352), (1.221, -1.415, 0.3688), (1.325, -0.9254, 0.2142), (1.592, -0.8613, 0.4789), (0.477, 1.471, 0.1017), (0.2383, 1.53, -0.06407), (-1.281, 0.938, 0.1854), (-1.1, 1.311, 0.00393), (-1.489, 0.9249, 0.1091), (-1.936, -1.318, -0.1201), (-1.276, -1.678, -0.12), (0.4353, -1.481, 0.09448), (0.2423, -2.382, -0.2719), (0.6468, -1.607, -0.1259), (-2.194, 0.2303, -1.077), (1.719, 1.601, -0.1727), (0.3338, -1.622, 0.9533), (-1.488, -1.235, 0.9312), (-1.537, 1.174, 0.9117), (0.3503, 1.478, 0.9123), (1.743, 0.1077, 0.8367), (0.0, 0.0, 2.676), (-0.2352, -1.337, -1.392), (-0.1909, -0.8096, -1.597), (-0.119, -0.4297, -1.689), (0.2997, -0.2266, -1.652), (0.5996, -0.4565, -1.563), (0.877, -0.7876, -1.454), (0.939, -1.84, -1.158), (0.3843, -1.891, -1.2), (-0.03987, -1.893, -1.156), (1.951, 1.397, -1.088), (1.664, 0.1883, -1.184), (1.742, -0.6562, -1.073), (0.298, 0.2266, -1.652), (0.5971, 0.4591, -1.563), (0.8921, 0.7997, -1.394), (-1.092, 0.09759, -1.275), (-0.716, 0.002685, -1.517), (-0.3727, -0.0002671, -1.646), (-0.8122, -1.872, -1.167), (0.2871, 2.089, 0.5705), (1.568, -0.3698, 1.033), (-0.5503, 1.557, -0.1183), (-1.738, -0.3818, -1.091), (-0.1523, 1.278, -1.401), (-0.1894, 0.8069, -1.599), (-0.119, 0.4297, -1.689), (-1.928, 1.233, -1.098), (-2.115, 2.093, -0.9904), (-1.333, 2.103, -0.2506), (-0.05511, 2.493, -0.9988), (0.8423, 2.438, -0.3963), (1.404, 2.019, -0.2289), (1.697, -0.2248, 0.5247), (1.835, -0.6316, 0.1764), (1.442, 0.978, 0.1249), (1.624, 0.6581, 0.2459), (1.45, 0.2817, 0.4175), (0.2636, -1.999, 0.4689), (0.0, -1.577, 0.1121), (-0.2622, -2.267, -0.236), (1.221, -1.457, -0.04909), (0.8825, -1.234, 0.08462), (0.6432, -1.832, 0.4248), (-1.556, -0.8794, 0.4336), (-1.748, -0.709, 0.1979), (-2.299, -0.3768, -0.05994), (-0.8383, -2.014, -0.2125), (-0.8825, -1.234, 0.08462), (-1.268, -1.4, 0.39), (-1.284, 1.331, 0.3959), (-0.8844, 1.232, 0.08478), (-0.7329, 1.42, -0.0836), (-2.284, 0.4601, -0.06369), (-1.579, 0.6538, 0.2355), (-1.295, 0.7159, 0.3992), (0.7429, 1.869, 0.4832), (0.8844, 1.232, 0.08478), (1.119, 1.26, 0.01016), (0.0, 1.629, 0.171), (-0.5879, -2.739, -0.8923), (1.862, -1.885, -1.058), (0.0, 0.0, -1.755)], [], [(629, 1154, 931), (394, 666, 645), (394, 846, 733), (973, 863, 766), (395, 1094, 197), (666, 394, 898), (396, 735, 197), (397, 733, 859), (397, 1184, 898), (647, 210, 208), (398, 1010, 821), (789, 210, 968), (399, 713, 924), (400, 1043, 921), (400, 1025, 748), (787, 401, 921), (1206, 761, 774), (738, 213, 127), (402, 1049, 1055), (403, 728, 854), (387, 908, 636), (721, 403, 1195), (737, 387, 636), (985, 405, 388), (386, 966, 388), (406, 1057, 1047), (406, 969, 1055), (407, 1009, 341), (407, 989, 110), (408, 958, 319), (1009, 407, 408), (409, 925, 360), (975, 600, 605), (410, 605, 110), (975, 513, 317), (470, 601, 508), (772, 452, 165), (316, 456, 358), (346, 540, 333), (606, 474, 318), (416, 318, 105), (460, 657, 471), (582, 1012, 107), (415, 105, 147), (415, 762, 152), (762, 415, 271), (416, 672, 425), (417, 1236, 340), (505, 174, 448), (705, 500, 1237), (978, 342, 418), (235, 548, 990), (154, 515, 333), (420, 997, 604), (913, 539, 412), (421, 1073, 130), (421, 745, 712), (500, 876, 1237), (422, 995, 338), (540, 231, 472), (107, 453, 342), (547, 346, 435), (424, 958, 110), (723, 411, 360), (336, 418, 328), (602, 510, 411), (426, 997, 420), (316, 425, 115), (546, 409, 975), (116, 529, 168), (428, 133, 123), (911, 456, 412), (429, 361, 772), (573, 188, 558), (430, 133, 159), (876, 551, 516), (726, 506, 337), (1061, 555, 503), (432, 726, 267), (433, 719, 130), (433, 717, 1037), (719, 320, 759), (434, 936, 331), (123, 270, 786), (167, 553, 466), (436, 321, 337), (436, 621, 741), (192, 447, 1067), (437, 621, 236), (228, 438, 330), (330, 595, 739), (439, 617, 332), (477, 1098, 367), (1171, 557, 365), (660, 496, 440), (617, 275, 270), (441, 1211, 439), (442, 243, 321), (442, 741, 716), (443, 1012, 432), (443, 267, 344), (444, 1244, 953), (243, 288, 444), (214, 327, 851), (445, 140, 293), (263, 490, 842), (288, 757, 444), (447, 192, 437), (362, 119, 613), (448, 191, 273), (448, 174, 126), (449, 1058, 771), (760, 467, 337), (450, 618, 340), (450, 1039, 876), (451, 958, 424), (745, 469, 362), (116, 413, 159), (672, 416, 105), (419, 107, 342), (1158, 473, 241), (162, 122, 723), (122, 1027, 158), (455, 115, 425), (455, 121, 712), (360, 429, 723), (456, 316, 412), (164, 457, 603), (120, 992, 162), (105, 152, 672), (233, 594, 739), (459, 154, 333), (459, 155, 868), (772, 163, 120), (426, 913, 1229), (430, 550, 682), (461, 159, 657), (1217, 548, 419), (462, 607, 355), (167, 580, 1171), (347, 597, 470), (131, 572, 440), (166, 547, 435), (319, 581, 464), (115, 362, 613), (580, 232, 1171), (346, 547, 451), (467, 760, 449), (467, 726, 337), (468, 133, 428), (468, 116, 159), (463, 598, 232), (759, 458, 347), (470, 119, 347), (470, 1015, 635), (471, 1236, 417), (471, 657, 606), (472, 231, 359), (472, 118, 722), (508, 1229, 613), (164, 511, 457), (474, 606, 413), (474, 147, 318), (475, 238, 272), (475, 920, 102), (476, 286, 430), (476, 682, 354), (1088, 565, 175), (352, 367, 873), (478, 237, 350), (478, 1215, 323), (479, 102, 331), (479, 936, 248), (480, 842, 138), (480, 265, 1212), (842, 480, 240), (481, 860, 276), (482, 261, 842), (482, 240, 860), (483, 140, 284), (483, 888, 947), (947, 485, 282), (484, 293, 195), (481, 170, 820), (485, 136, 282), (486, 195, 140), (486, 947, 900), (487, 860, 240), (487, 848, 217), (488, 181, 862), (488, 865, 1243), (489, 181, 224), (489, 814, 1093), (490, 263, 441), (490, 138, 842), (491, 837, 185), (491, 1215, 853), (492, 837, 491), (492, 853, 484), (261, 481, 820), (493, 194, 217), (494, 864, 351), (494, 1172, 873), (495, 173, 264), (495, 1002, 998), (177, 523, 175), (262, 564, 180), (604, 543, 420), (328, 537, 363), (499, 425, 316), (1023, 539, 420), (911, 538, 358), (499, 358, 416), (338, 343, 241), (978, 336, 1217), (500, 705, 1170), (470, 508, 119), (502, 981, 345), (502, 187, 984), (503, 1067, 229), (1224, 555, 1033), (1152, 103, 1218), (504, 150, 466), (505, 273, 435), (505, 957, 174), (150, 504, 995), (957, 435, 346), (507, 344, 423), (507, 107, 1012), (422, 601, 635), (407, 110, 408), (509, 911, 465), (509, 1236, 606), (414, 426, 1229), (510, 360, 411), (511, 164, 453), (599, 1107, 536), (512, 913, 412), (512, 316, 613), (513, 975, 410), (513, 989, 317), (514, 341, 363), (514, 989, 407), (119, 508, 613), (978, 419, 342), (516, 618, 450), (504, 1228, 995), (174, 515, 434), (517, 607, 188), (843, 518, 185), (324, 607, 462), (191, 576, 273), (519, 1212, 265), (520, 1081, 260), (477, 367, 1002), (1172, 348, 329), (521, 850, 227), (440, 496, 239), (1088, 566, 349), (1224, 520, 523), (523, 177, 1067), (524, 851, 327), (524, 757, 226), (215, 477, 1002), (350, 571, 142), (1212, 522, 240), (526, 131, 265), (527, 331, 237), (768, 560, 352), (998, 528, 495), (365, 740, 446), (726, 449, 267), (529, 116, 428), (530, 772, 165), (530, 149, 163), (531, 779, 906), (531, 778, 704), (532, 684, 202), (532, 914, 141), (533, 1211, 285), (533, 275, 617), (534, 1058, 449), (760, 431, 534), (154, 459, 134), (535, 434, 515), (536, 1107, 364), (536, 361, 925), (314, 497, 340), (1023, 543, 497), (538, 911, 509), (538, 606, 358), (537, 328, 974), (412, 544, 465), (540, 722, 333), (540, 346, 231), (541, 826, 217), (541, 194, 934), (288, 542, 349), (291, 888, 483), (539, 913, 426), (431, 743, 534), (544, 412, 539), (544, 1023, 465), (545, 418, 342), (545, 164, 974), (603, 546, 975), (546, 603, 457), (231, 451, 605), (356, 464, 335), (548, 235, 419), (548, 1217, 990), (549, 334, 236), (549, 235, 990), (550, 430, 461), (550, 609, 682), (551, 190, 516), (551, 876, 366), (552, 609, 461), (552, 657, 460), (273, 505, 448), (553, 345, 466), (554, 236, 621), (554, 432, 1012), (555, 1224, 503), (555, 1061, 1033), (556, 660, 440), (556, 663, 354), (593, 682, 609), (557, 1171, 232), (517, 616, 355), (138, 526, 480), (286, 476, 663), (559, 994, 348), (1177, 558, 324), (556, 440, 572), (561, 741, 192), (561, 177, 716), (562, 1215, 491), (525, 237, 331), (563, 814, 300), (563, 792, 1230), (492, 484, 1214), (564, 892, 180), (368, 564, 823), (837, 492, 1214), (566, 226, 349), (566, 1088, 1089), (567, 926, 280), (567, 193, 619), (568, 781, 251), (568, 698, 1174), (569, 878, 283), (569, 872, 1191), (570, 853, 350), (570, 142, 293), (181, 489, 245), (571, 350, 525), (823, 588, 496), (663, 556, 572), (200, 572, 526), (573, 323, 562), (323, 573, 558), (102, 525, 331), (352, 560, 1002), (172, 589, 1172), (716, 542, 442), (335, 576, 324), (577, 621, 437), (577, 192, 741), (161, 501, 660), (578, 334, 549), (551, 366, 501), (1007, 584, 1021), (447, 579, 1067), (190, 551, 501), (581, 625, 464), (581, 319, 958), (345, 553, 187), (582, 235, 236), (357, 579, 578), (583, 1238, 100), (659, 583, 1157), (584, 1036, 1021), (1024, 341, 1040), (585, 1164, 999), (1170, 575, 366), (586, 187, 348), (587, 191, 527), (587, 1177, 324), (588, 823, 519), (588, 239, 496), (589, 172, 586), (589, 348, 1172), (590, 175, 565), (590, 716, 177), (591, 663, 200), (591, 332, 286), (592, 741, 442), (592, 321, 436), (365, 557, 740), (190, 593, 609), (594, 233, 458), (594, 759, 739), (595, 330, 740), (595, 233, 739), (596, 625, 166), (596, 435, 273), (597, 347, 458), (597, 1015, 470), (598, 463, 635), (598, 1015, 232), (364, 423, 129), (722, 540, 472), (457, 511, 925), (600, 975, 409), (601, 422, 508), (601, 470, 635), (1031, 395, 197), (1201, 378, 797), (797, 379, 1201), (888, 205, 136), (395, 1031, 819), (572, 131, 526), (332, 617, 123), (952, 1092, 1090), (989, 513, 410), (1015, 598, 635), (579, 229, 1067), (61, 1153, 875), (92, 1119, 644), (1048, 108, 1046), (72, 27, 64), (41, 63, 22), (633, 685, 612), (966, 386, 799), (983, 1056, 1054), (1131, 8, 689), (783, 223, 160), (1119, 640, 661), (28, 33, 37), (44, 68, 39), (1135, 50, 831), (108, 1048, 65), (1126, 43, 33), (1148, 10, 980), (1140, 30, 7), (45, 83, 70), (169, 252, 838), (1063, 52, 1056), (30, 1134, 7), (695, 60, 96), (931, 685, 629), (1128, 23, 38), (1142, 21, 20), (434, 126, 174), (1142, 24, 1048), (57, 75, 68), (348, 589, 586), (370, 791, 1209), (230, 501, 366), (763, 390, 1208), (338, 414, 422), (738, 1210, 709), (1009, 408, 319), (1130, 36, 17), (34, 1121, 14), (377, 800, 886), (109, 1180, 915), (1134, 15, 13), (1115, 109, 915), (1145, 631, 630), (1100, 311, 950), (969, 402, 1055), (853, 492, 491), (1116, 308, 47), (691, 987, 1032), (680, 949, 1168), (1134, 11, 7), (46, 9, 49), (6, 88, 1137), (580, 167, 463), (1146, 89, 631), (1125, 32, 12), (867, 808, 830), (1243, 224, 181), (756, 626, 834), (623, 1234, 945), (995, 343, 338), (979, 386, 965), (829, 139, 828), (1028, 1004, 1007), (139, 254, 828), (248, 238, 102), (662, 907, 644), (1143, 108, 65), (176, 855, 783), (99, 1169, 1234), (983, 702, 935), (628, 1216, 1071), (1118, 302, 831), (1139, 55, 9), (605, 410, 975), (66, 1062, 1150), (5, 310, 669), (54, 14, 18), (855, 927, 783), (109, 1115, 632), (1115, 633, 612), (699, 112, 933), (464, 625, 335), (517, 1241, 616), (745, 421, 130), (391, 700, 788), (991, 498, 1076), (451, 424, 605), (1228, 1005, 1072), (943, 308, 693), (246, 1202, 849), (574, 1067, 503), (1043, 400, 748), (289, 703, 839), (1096, 667, 1099), (1140, 49, 9), (614, 1117, 106), (1218, 616, 1152), (916, 575, 1170), (1096, 1226, 667), (420, 539, 426), (210, 1198, 208), (626, 1222, 98), (928, 669, 1110), (1221, 56, 1162), (1033, 1061, 988), (1185, 886, 752), (465, 314, 1236), (526, 138, 200), (1086, 982, 1087), (473, 1158, 604), (133, 468, 159), (832, 904, 160), (1072, 1159, 976), (1, 945, 104), (1160, 1092, 952), (1239, 61, 871), (926, 567, 619), (241, 1072, 976), (937, 222, 808), (929, 930, 729), (974, 603, 317), (881, 294, 277), (645, 845, 846), (221, 830, 808), (1166, 697, 695), (1240, 867, 871), (762, 168, 114), (826, 277, 170), (445, 142, 284), (89, 630, 631), (1004, 315, 1158), (846, 394, 645), (242, 1135, 831), (947, 486, 140), (105, 318, 147), (1069, 353, 351), (1009, 1219, 1040), (98, 306, 1162), (1232, 59, 1068), (682, 593, 161), (608, 1221, 1222), (456, 911, 358), (244, 1205, 176), (611, 667, 1226), (1115, 612, 632), (667, 611, 1225), (263, 820, 186), (1226, 307, 615), (465, 911, 412), (905, 279, 250), (950, 310, 1100), (1179, 59, 1090), (951, 1175, 1081), (192, 1067, 177), (585, 988, 1061), (918, 708, 784), (1017, 643, 1053), (614, 1154, 629), (336, 1000, 1217), (618, 417, 340), (1196, 371, 802), (341, 1009, 1040), (203, 753, 841), (343, 995, 1228), (1031, 197, 817), (287, 704, 778), (136, 813, 827), (1230, 1093, 814), (584, 1007, 1159), (1184, 382, 971), (207, 624, 198), (161, 354, 682), (1025, 391, 788), (380, 887, 777), (559, 187, 305), (1138, 6, 686), (644, 1118, 948), (1084, 385, 649), (810, 959, 801), (238, 475, 102), (843, 185, 937), (493, 848, 833), (388, 977, 1029), (325, 906, 284), (915, 0, 1115), (88, 6, 2), (848, 487, 240), (802, 371, 375), (170, 890, 820), (55, 1134, 9), (786, 529, 428), (593, 190, 161), (718, 234, 228), (153, 761, 156), (1214, 926, 619), (933, 98, 1162), (899, 810, 903), (374, 750, 763), (278, 698, 878), (977, 388, 966), (825, 835, 1173), (149, 530, 165), (1188, 376, 809), (637, 1178, 671), (1211, 441, 263), (369, 1245, 802), (790, 390, 812), (392, 959, 804), (1233, 1, 104), (1157, 100, 1019), (322, 560, 740), (1159, 1007, 1004), (916, 104, 1169), (128, 746, 918), (3, 1147, 941), (707, 464, 356), (663, 572, 200), (320, 739, 759), (1170, 366, 876), (172, 353, 668), (336, 1071, 1000), (1152, 616, 875), (1028, 1157, 1004), (341, 514, 407), (981, 984, 1065), (626, 98, 1161), (1165, 999, 1164), (1114, 639, 915), (1010, 398, 1049), (188, 518, 1241), (957, 505, 435), (1122, 54, 630), (615, 608, 1173), (876, 516, 450), (131, 239, 265), (211, 728, 1079), (1164, 585, 1061), (438, 322, 330), (705, 1238, 1168), (739, 320, 228), (958, 166, 625), (782, 627, 792), (609, 550, 461), (465, 1023, 314), (621, 577, 741), (1217, 419, 978), (978, 418, 336), (1163, 988, 999), (644, 1119, 662), (543, 604, 497), (416, 358, 318), (210, 894, 968), (1150, 91, 987), (742, 290, 269), (605, 359, 231), (187, 502, 345), (981, 1006, 1075), (610, 1096, 1108), (1237, 100, 705), (349, 757, 288), (712, 151, 1073), (127, 1210, 738), (117, 868, 1041), (275, 1210, 270), (990, 578, 549), (969, 406, 1047), (853, 570, 293), (1023, 497, 314), (980, 1149, 1030), (79, 1183, 77), (575, 230, 366), (1143, 642, 648), (1238, 583, 665), (194, 833, 171), (906, 291, 284), (292, 816, 839), (1062, 980, 1030), (118, 411, 723), (1107, 511, 453), (880, 205, 840), (388, 1029, 985), (1095, 1083, 1105), (1132, 639, 642), (883, 1185, 734), (1051, 636, 774), (48, 62, 1118), (713, 399, 1194), (376, 1188, 962), (2, 11, 13), (996, 207, 620), (775, 883, 734), (638, 1149, 980), (1236, 471, 606), (1102, 151, 909), (157, 1027, 917), (334, 437, 236), (274, 851, 226), (526, 265, 480), (224, 1243, 179), (413, 657, 159), (723, 122, 118), (675, 679, 640), (939, 124, 889), (1228, 504, 466), (704, 287, 824), (1107, 599, 511), (1042, 93, 1113), (1132, 111, 639), (427, 745, 719), (215, 1085, 862), (776, 810, 801), (805, 374, 763), (662, 661, 938), (651, 652, 25), (404, 748, 1025), (1041, 128, 918), (1101, 643, 1204), (1152, 875, 938), (1159, 1004, 976), (306, 1221, 1162), (1049, 402, 993), (1245, 370, 802), (1146, 1100, 5), (506, 726, 432), (446, 740, 768), (458, 232, 1015), (23, 1128, 935), (382, 734, 971), (1187, 377, 369), (360, 510, 409), (1199, 387, 923), (38, 21, 1063), (1161, 933, 683), (984, 1070, 1065), (1147, 3, 630), (1106, 363, 341), (1244, 732, 189), (1203, 60, 695), (1163, 1099, 667), (611, 677, 1225), (307, 1178, 615), (1071, 328, 1106), (241, 976, 1158), (653, 385, 1199), (1149, 4, 1095), (938, 1151, 103), (1075, 466, 345), (712, 362, 115), (1076, 1165, 1164), (673, 97, 1231), (1224, 574, 503), (233, 557, 232), (398, 1189, 1049), (4, 1123, 671), (358, 499, 316), (913, 512, 613), (103, 707, 1218), (920, 475, 272), (807, 297, 749), (668, 1070, 172), (324, 462, 335), (65, 1048, 24), (1144, 52, 1048), (431, 953, 189), (1181, 242, 831), (731, 626, 1161), (1025, 400, 921), (58, 38, 23), (1243, 203, 841), (178, 698, 730), (125, 821, 874), (1138, 2, 6), (611, 1173, 677), (1096, 610, 1226), (825, 756, 694), (97, 952, 1231), (1108, 1096, 1099), (50, 1138, 948), (828, 301, 160), (719, 433, 1037), (207, 996, 624), (384, 750, 374), (1036, 584, 1159), (402, 969, 993), (1145, 18, 16), (119, 469, 347), (791, 379, 795), (654, 1137, 651), (1062, 12, 1148), (996, 620, 724), (1184, 397, 859), (48, 907, 61), (750, 383, 857), (1236, 509, 465), (871, 61, 875), (1108, 313, 610), (709, 202, 738), (992, 454, 162), (814, 489, 224), (852, 877, 869), (892, 564, 368), (704, 212, 822), (641, 1132, 689), (927, 855, 729), (1076, 1000, 1018), (715, 1206, 774), (384, 650, 964), (32, 1126, 31), (1162, 95, 699), (5, 1147, 630), (399, 727, 1194), (1063, 1056, 1128), (968, 1045, 655), (904, 280, 829), (121, 909, 151), (642, 1143, 658), (681, 1220, 1040), (940, 0, 641), (915, 1180, 1114), (463, 150, 635), (47, 1117, 629), (659, 1157, 1028), (1058, 769, 201), (616, 1241, 875), (446, 994, 339), (769, 1058, 743), (656, 622, 646), (583, 100, 1157), (862, 245, 215), (196, 779, 704), (24, 1131, 658), (60, 1239, 96), (634, 101, 315), (1116, 47, 629), (1092, 1111, 1090), (1172, 494, 351), (690, 292, 1190), (669, 1147, 5), (1050, 132, 678), (177, 561, 192), (1019, 100, 1237), (1107, 453, 423), (1024, 628, 1071), (1220, 1024, 1040), (1090, 1232, 952), (394, 733, 898), (879, 678, 857), (33, 1136, 37), (1052, 51, 654), (304, 274, 219), (222, 837, 221), (988, 1163, 667), (1022, 1159, 1072), (875, 1240, 871), (1059, 289, 839), (417, 460, 471), (1119, 92, 675), (1132, 642, 689), (103, 1151, 687), (687, 1151, 681), (750, 384, 964), (630, 89, 5), (1134, 30, 9), (1069, 351, 1230), (600, 602, 605), (1218, 355, 616), (1171, 365, 339), (1238, 680, 1168), (622, 656, 664), (244, 180, 892), (1070, 1231, 1035), (609, 618, 190), (173, 877, 1085), (1235, 99, 1234), (97, 673, 683), (1217, 1000, 1076), (522, 1212, 262), (728, 403, 721), (285, 1211, 186), (697, 932, 695), (1173, 312, 615), (213, 132, 127), (401, 787, 1194), (575, 916, 706), (144, 212, 824), (838, 253, 169), (876, 500, 1170), (238, 248, 268), (747, 145, 773), (317, 537, 974), (436, 337, 506), (1110, 950, 942), (698, 568, 251), (99, 1235, 892), (194, 541, 217), (155, 158, 919), (649, 650, 806), (762, 114, 986), (518, 843, 1241), (1219, 103, 687), (910, 711, 1011), (121, 455, 425), (316, 512, 412), (700, 391, 727), (1186, 377, 886), (934, 303, 254), (869, 198, 735), (214, 851, 1190), (1213, 218, 183), (1019, 634, 315), (759, 594, 458), (1195, 199, 769), (454, 992, 910), (185, 562, 491), (1161, 673, 782), (473, 997, 241), (1109, 637, 928), (129, 267, 771), (58, 16, 1127), (620, 742, 724), (438, 228, 998), (1037, 269, 718), (107, 507, 453), (128, 919, 1027), (626, 731, 834), (1015, 597, 458), (334, 447, 437), (1174, 182, 758), (257, 755, 247), (668, 1069, 782), (1073, 153, 156), (965, 386, 388), (783, 258, 176), (302, 1118, 62), (196, 893, 840), (405, 965, 388), (377, 1186, 369), (1208, 389, 885), (154, 134, 936), (1037, 320, 719), (747, 127, 132), (786, 428, 123), (451, 231, 346), (268, 1193, 238), (1039, 450, 340), (321, 592, 442), (1104, 184, 718), (760, 321, 953), (1034, 199, 785), (1215, 562, 323), (995, 422, 635), (165, 720, 149), (771, 720, 129), (833, 258, 171), (709, 285, 914), (401, 727, 921), (425, 672, 121), (245, 862, 181), (736, 376, 962), (247, 1175, 694), (959, 392, 801), (576, 191, 324), (187, 586, 984), (1190, 851, 866), (339, 365, 446), (627, 782, 1069), (562, 185, 188), (920, 525, 102), (863, 666, 766), (304, 730, 225), (1035, 1065, 1070), (272, 778, 906), (286, 332, 123), (144, 784, 708), (822, 208, 893), (378, 1200, 797), (627, 1230, 792), (742, 620, 1060), (615, 1221, 608), (912, 710, 1102), (216, 779, 196), (403, 770, 1195), (142, 570, 350), (1058, 534, 743), (114, 148, 127), (498, 990, 1076), (553, 167, 305), (1176, 152, 762), (1051, 146, 773), (1027, 157, 128), (124, 939, 857), (179, 780, 836), (1060, 844, 1104), (872, 569, 283), (193, 567, 280), (733, 397, 898), (178, 1174, 698), (170, 481, 276), (363, 537, 989), (1233, 104, 949), (163, 992, 120), (1193, 287, 778), (149, 1034, 785), (134, 868, 117), (243, 444, 953), (920, 325, 142), (904, 829, 160), (377, 1187, 800), (1245, 372, 791), (1187, 369, 802), (884, 886, 1185), (798, 381, 1197), (1201, 372, 794), (375, 1057, 1188), (1057, 406, 1055), (1207, 393, 897), (373, 1188, 800), (970, 371, 798), (392, 764, 801), (1186, 884, 796), (1242, 927, 729), (903, 961, 1207), (391, 1025, 727), (895, 255, 249), (803, 799, 378), (881, 277, 896), (277, 826, 183), (779, 216, 888), (830, 221, 193), (268, 117, 1193), (735, 396, 818), (985, 624, 996), (260, 850, 175), (848, 522, 262), (1094, 396, 197), (246, 753, 203), (674, 143, 678), (140, 445, 284), (462, 356, 335), (262, 180, 848), (236, 554, 1012), (792, 300, 834), (756, 182, 694), (186, 820, 141), (138, 490, 441), (261, 482, 860), (855, 176, 1205), (684, 143, 674), (1175, 247, 227), (498, 991, 357), (623, 1155, 1235), (318, 358, 606), (184, 844, 173), (289, 1059, 125), (901, 218, 891), (780, 256, 1223), (300, 1223, 834), (722, 158, 155), (280, 926, 249), (96, 871, 867), (1222, 756, 825), (626, 756, 1222), (1089, 274, 226), (1192, 252, 841), (214, 1190, 703), (248, 936, 268), (1178, 307, 610), (951, 677, 1175), (861, 137, 813), (895, 249, 220), (890, 141, 820), (792, 563, 300), (1166, 867, 830), (953, 431, 760), (1060, 1104, 742), (792, 731, 782), (255, 204, 139), (758, 182, 834), (842, 261, 263), (684, 532, 141), (1175, 227, 1081), (673, 668, 782), (850, 521, 219), (826, 541, 934), (1173, 835, 677), (603, 974, 164), (993, 404, 1025), (986, 146, 912), (361, 429, 360), (266, 117, 1041), (612, 1156, 1), (206, 141, 890), (1107, 423, 364), (860, 487, 217), (353, 1069, 668), (1093, 1230, 864), (753, 246, 849), (485, 947, 888), (826, 276, 217), (889, 124, 767), (558, 607, 324), (207, 1060, 620), (703, 289, 125), (459, 868, 134), (850, 1089, 1088), (179, 281, 169), (220, 926, 1214), (203, 1243, 865), (768, 329, 994), (994, 559, 305), (811, 135, 893), (624, 985, 817), (1002, 495, 264), (848, 493, 217), (850, 219, 1089), (828, 160, 829), (1034, 201, 199), (519, 823, 262), (827, 295, 905), (1188, 373, 375), (295, 827, 137), (193, 904, 832), (220, 1214, 195), (1209, 795, 885), (960, 389, 776), (734, 382, 775), (382, 1184, 775), (881, 297, 767), (116, 271, 147), (565, 1088, 349), (879, 383, 964), (565, 349, 542), (847, 859, 733), (749, 393, 807), (1085, 852, 1202), (131, 440, 239), (840, 135, 754), (528, 173, 495), (822, 209, 208), (256, 758, 1223), (848, 180, 833), (813, 136, 880), (125, 1078, 703), (396, 1094, 818), (698, 251, 878), (840, 216, 196), (783, 301, 171), (816, 292, 845), (765, 899, 903), (770, 403, 854), (890, 296, 206), (1215, 478, 350), (857, 143, 124), (952, 97, 683), (637, 1109, 1178), (1230, 627, 1069), (1073, 421, 712), (232, 458, 233), (415, 147, 271), (425, 499, 416), (622, 1120, 646), (1072, 1005, 1022), (835, 1175, 677), (1216, 628, 676), (1160, 112, 942), (1169, 706, 916), (711, 163, 149), (317, 603, 975), (273, 335, 625), (200, 441, 439), (496, 660, 230), (727, 401, 1194), (748, 404, 969), (1189, 398, 821), (418, 545, 974), (832, 223, 927), (99, 368, 1169), (730, 219, 755), (1141, 46, 49), (1105, 94, 1095), (932, 930, 106), (1203, 113, 1181), (940, 944, 633), (685, 1116, 629), (1023, 544, 539), (1153, 907, 662), (628, 1024, 676), (104, 1234, 1169), (1137, 51, 679), (242, 1181, 692), (1086, 654, 651), (18, 1121, 35), (907, 1118, 644), (942, 1111, 1092), (602, 411, 359), (693, 944, 49), (930, 1242, 729), (229, 579, 357), (942, 950, 1111), (1156, 931, 946), (1135, 242, 692), (723, 120, 162), (1234, 104, 945), (414, 1229, 422), (1161, 683, 673), (1154, 614, 106), (1161, 98, 933), (1221, 615, 1178), (1181, 62, 60), (1110, 309, 928), (1214, 619, 837), (1239, 62, 48), (140, 483, 947), (658, 65, 24), (1178, 313, 671), (686, 92, 948), (941, 4, 638), (322, 998, 1002), (1117, 47, 943), (1122, 3, 941), (1146, 631, 935), (46, 1141, 29), (1030, 91, 1062), (1117, 113, 106), (1166, 96, 867), (632, 1233, 1180), (1156, 612, 685), (633, 1116, 685), (633, 1115, 940), (144, 824, 784), (1153, 61, 907), (997, 473, 604), (1039, 340, 101), (1126, 73, 31), (665, 1180, 680), (464, 707, 319), (875, 1153, 938), (1238, 705, 100), (984, 172, 1070), (867, 937, 808), (636, 1014, 774), (636, 1051, 737), (1014, 636, 908), (637, 1123, 928), (1109, 95, 56), (638, 1122, 941), (915, 111, 0), (639, 1114, 648), (640, 1119, 675), (640, 1120, 661), (1044, 659, 1028), (641, 1141, 940), (1040, 687, 681), (6, 1137, 675), (643, 1101, 1053), (643, 1017, 1204), (88, 652, 1137), (0, 1132, 641), (1, 1233, 632), (1, 1156, 945), (2, 1136, 652), (982, 66, 1150), (1129, 983, 1054), (3, 1122, 630), (1032, 94, 691), (1123, 4, 941), (982, 1150, 1087), (639, 648, 642), (45, 90, 44), (652, 88, 2), (7, 1135, 1140), (1138, 11, 2), (935, 631, 23), (77, 85, 79), (1141, 49, 944), (43, 1126, 32), (23, 1145, 16), (16, 18, 35), (1130, 70, 36), (638, 980, 10), (1125, 12, 982), (702, 1146, 935), (13, 1136, 2), (31, 27, 34), (15, 55, 19), (679, 1120, 640), (35, 68, 1127), (43, 25, 33), (1121, 18, 14), (26, 20, 21), (1131, 22, 8), (69, 1133, 36), (19, 17, 36), (55, 15, 1134), (14, 1122, 10), (19, 1133, 15), (50, 7, 11), (17, 63, 1130), (28, 69, 53), (1142, 1063, 21), (56, 1221, 1178), (1153, 662, 938), (1048, 1046, 1144), (41, 1131, 24), (24, 1142, 20), (22, 1131, 41), (25, 1125, 651), (1121, 34, 27), (27, 73, 64), (1122, 638, 10), (1148, 34, 10), (37, 13, 15), (1136, 33, 25), (1130, 41, 20), (29, 1139, 9), (29, 1141, 8), (30, 1140, 9), (11, 1134, 13), (1126, 74, 64), (31, 1148, 12), (32, 1125, 25), (54, 1122, 14), (8, 1141, 641), (25, 43, 32), (1148, 31, 34), (78, 77, 80), (35, 1127, 16), (53, 64, 28), (1133, 19, 36), (26, 71, 20), (37, 1133, 28), (37, 1136, 13), (12, 32, 31), (38, 1127, 21), (1127, 26, 21), (1123, 637, 671), (67, 39, 35), (54, 1145, 630), (44, 78, 84), (86, 77, 78), (10, 34, 14), (63, 17, 22), (1133, 37, 15), (4, 671, 1095), (36, 83, 40), (1183, 79, 76), (87, 40, 84), (57, 90, 70), (689, 8, 641), (111, 915, 639), (78, 44, 39), (38, 58, 1127), (48, 1118, 907), (1154, 106, 930), (9, 46, 29), (1140, 693, 49), (50, 1135, 7), (1062, 66, 12), (51, 1052, 679), (51, 1137, 654), (52, 1063, 1048), (52, 1144, 1056), (1128, 38, 1063), (1183, 80, 77), (20, 41, 24), (27, 67, 1121), (1145, 54, 18), (55, 1139, 19), (1109, 56, 1178), (652, 1136, 25), (1109, 309, 699), (1138, 50, 11), (623, 945, 946), (16, 58, 23), (59, 1232, 1090), (59, 1179, 1068), (1181, 302, 62), (60, 1203, 1181), (632, 612, 1), (1239, 48, 61), (62, 1239, 60), (931, 929, 946), (63, 41, 1130), (944, 1116, 633), (1180, 109, 632), (28, 74, 33), (4, 1149, 638), (1111, 311, 1066), (831, 50, 948), (66, 982, 12), (1127, 75, 26), (42, 82, 53), (68, 35, 39), (71, 1130, 20), (69, 40, 53), (69, 28, 1133), (40, 69, 36), (1139, 29, 22), (1121, 67, 35), (71, 26, 57), (27, 72, 67), (68, 44, 57), (73, 1126, 64), (73, 27, 31), (74, 28, 64), (74, 1126, 33), (75, 1127, 68), (75, 57, 26), (65, 658, 1143), (72, 42, 39), (77, 86, 85), (82, 64, 53), (64, 82, 72), (76, 87, 84), (89, 1146, 5), (81, 53, 40), (85, 42, 81), (80, 1183, 76), (67, 72, 39), (81, 76, 79), (686, 6, 675), (82, 42, 72), (83, 36, 70), (83, 45, 40), (84, 45, 44), (84, 80, 76), (53, 81, 42), (86, 39, 42), (45, 84, 40), (40, 87, 81), (39, 86, 78), (87, 76, 81), (79, 85, 81), (85, 86, 42), (689, 642, 658), (78, 80, 84), (90, 45, 70), (90, 57, 44), (91, 1150, 1062), (91, 1030, 987), (1044, 93, 648), (92, 686, 675), (948, 92, 644), (93, 1042, 648), (94, 1032, 1095), (94, 1105, 691), (95, 1162, 56), (95, 1109, 699), (96, 1239, 871), (96, 1166, 695), (306, 98, 1222), (1221, 306, 1222), (1155, 623, 946), (995, 635, 150), (435, 596, 166), (952, 1232, 1035), (1120, 622, 664), (361, 536, 364), (232, 580, 463), (343, 1072, 241), (1237, 1039, 1019), (1002, 367, 352), (103, 1219, 707), (1152, 938, 103), (1173, 608, 825), (1018, 1165, 1076), (657, 413, 606), (1102, 153, 151), (1203, 932, 106), (1117, 614, 629), (111, 1132, 0), (104, 1168, 949), (1130, 71, 70), (71, 57, 70), (19, 1139, 17), (108, 1143, 1046), (93, 1044, 1113), (29, 8, 22), (631, 1145, 23), (1139, 22, 17), (112, 1160, 933), (112, 699, 942), (113, 1203, 106), (113, 1117, 1181), (155, 459, 333), (114, 747, 986), (269, 717, 744), (159, 461, 430), (270, 1210, 148), (156, 717, 1073), (717, 433, 130), (1050, 145, 132), (466, 1075, 1228), (1027, 162, 917), (157, 746, 128), (147, 474, 413), (120, 429, 772), (460, 618, 609), (429, 120, 723), (121, 672, 909), (226, 566, 1089), (452, 772, 361), (721, 769, 743), (1176, 912, 1102), (1010, 714, 854), (714, 770, 854), (869, 844, 1060), (125, 1059, 821), (225, 326, 866), (621, 506, 432), (1041, 918, 784), (127, 747, 114), (717, 156, 744), (128, 1041, 919), (906, 325, 272), (958, 451, 166), (130, 719, 745), (130, 1073, 717), (1193, 266, 824), (934, 183, 826), (302, 1181, 831), (211, 874, 854), (354, 161, 660), (404, 993, 969), (211, 125, 874), (647, 144, 708), (135, 840, 893), (135, 811, 754), (684, 206, 124), (841, 281, 1243), (137, 827, 813), (137, 861, 891), (206, 767, 124), (845, 1191, 846), (221, 619, 193), (682, 476, 430), (285, 709, 275), (828, 254, 171), (449, 771, 267), (294, 881, 890), (864, 494, 873), (522, 848, 240), (143, 684, 124), (1067, 574, 523), (678, 213, 674), (727, 399, 924), (145, 747, 132), (145, 1050, 773), (146, 1051, 912), (146, 986, 773), (537, 317, 989), (234, 998, 228), (148, 1210, 127), (148, 114, 786), (618, 460, 417), (149, 720, 1034), (725, 785, 1195), (711, 149, 785), (746, 157, 917), (712, 121, 151), (713, 910, 1011), (152, 1176, 909), (153, 1073, 151), (153, 1102, 761), (535, 154, 936), (188, 573, 562), (118, 122, 158), (155, 919, 868), (190, 501, 161), (156, 1206, 744), (507, 423, 453), (129, 344, 267), (427, 759, 347), (158, 722, 118), (609, 552, 460), (452, 364, 165), (997, 414, 338), (914, 532, 202), (837, 222, 185), (716, 590, 565), (162, 1027, 122), (917, 454, 910), (778, 531, 906), (163, 711, 992), (152, 909, 672), (107, 419, 235), (118, 472, 411), (165, 129, 720), (200, 439, 332), (158, 1027, 919), (762, 271, 168), (726, 467, 449), (604, 1158, 101), (168, 786, 114), (781, 253, 251), (270, 148, 786), (934, 259, 183), (282, 827, 250), (279, 204, 250), (838, 283, 251), (1177, 587, 527), (230, 575, 706), (173, 844, 877), (706, 496, 230), (989, 410, 110), (1089, 219, 274), (519, 265, 239), (348, 994, 329), (518, 188, 185), (779, 531, 704), (180, 244, 833), (521, 755, 219), (205, 888, 216), (178, 257, 1174), (947, 282, 900), (278, 225, 730), (1061, 503, 229), (1205, 244, 892), (901, 891, 897), (814, 224, 836), (1223, 300, 836), (139, 299, 259), (827, 282, 136), (258, 783, 171), (755, 521, 227), (184, 1104, 844), (674, 202, 684), (571, 920, 142), (275, 533, 285), (955, 327, 214), (234, 718, 184), (1171, 339, 305), (1171, 305, 167), (778, 272, 238), (189, 1079, 743), (189, 953, 1244), (332, 591, 200), (607, 517, 355), (851, 524, 226), (913, 613, 1229), (740, 330, 322), (501, 230, 660), (181, 488, 1243), (749, 901, 897), (830, 193, 832), (865, 488, 862), (298, 694, 182), (169, 780, 179), (893, 196, 822), (195, 486, 900), (197, 735, 817), (1094, 395, 819), (198, 869, 1060), (198, 817, 735), (199, 1195, 785), (771, 1058, 201), (817, 198, 624), (625, 596, 273), (201, 769, 199), (201, 1034, 771), (202, 709, 914), (202, 674, 738), (822, 196, 704), (244, 176, 833), (256, 781, 1174), (279, 905, 1213), (205, 880, 136), (259, 254, 139), (914, 186, 141), (206, 684, 141), (840, 205, 216), (742, 744, 724), (647, 209, 144), (208, 1198, 893), (209, 647, 208), (209, 822, 144), (210, 647, 894), (210, 789, 1198), (125, 211, 1078), (143, 857, 678), (212, 144, 822), (212, 704, 824), (213, 738, 674), (213, 678, 132), (728, 211, 854), (757, 327, 1244), (1060, 207, 198), (1098, 245, 1093), (117, 268, 134), (877, 844, 869), (194, 493, 833), (860, 481, 261), (780, 169, 781), (901, 896, 218), (218, 1213, 905), (757, 524, 327), (1088, 175, 850), (220, 900, 895), (1002, 264, 215), (221, 837, 619), (900, 220, 195), (825, 608, 1222), (223, 783, 927), (223, 832, 160), (920, 571, 525), (847, 1192, 841), (850, 260, 227), (690, 326, 878), (755, 178, 730), (520, 175, 523), (891, 295, 137), (1081, 520, 1224), (154, 535, 515), (998, 234, 184), (229, 991, 1061), (101, 634, 1039), (187, 559, 348), (423, 344, 129), (1241, 517, 188), (605, 424, 110), (126, 527, 191), (1012, 582, 236), (105, 415, 152), (621, 436, 506), (271, 116, 168), (192, 577, 437), (579, 334, 578), (760, 337, 321), (235, 582, 107), (115, 613, 316), (1177, 527, 237), (578, 990, 357), (294, 170, 277), (238, 1193, 778), (660, 556, 354), (560, 768, 740), (1085, 264, 173), (852, 818, 1202), (1169, 823, 706), (241, 997, 338), (617, 439, 1211), (583, 659, 665), (757, 349, 226), (1244, 444, 757), (1202, 246, 865), (240, 482, 842), (558, 1177, 323), (142, 445, 293), (175, 590, 177), (694, 298, 257), (808, 222, 221), (247, 755, 227), (836, 224, 179), (753, 847, 841), (249, 926, 220), (182, 756, 834), (250, 827, 905), (250, 895, 900), (878, 569, 1191), (781, 568, 1174), (252, 169, 841), (252, 1192, 838), (253, 838, 251), (253, 781, 169), (136, 485, 888), (295, 891, 905), (255, 829, 249), (255, 895, 204), (891, 218, 905), (256, 780, 781), (257, 178, 755), (1174, 298, 182), (694, 257, 247), (258, 833, 176), (259, 934, 254), (259, 1213, 183), (698, 278, 730), (260, 1081, 227), (293, 484, 853), (1211, 533, 617), (284, 291, 483), (564, 262, 823), (820, 263, 261), (191, 587, 324), (173, 528, 184), (264, 1085, 215), (323, 1177, 237), (1212, 519, 262), (266, 1193, 117), (266, 784, 824), (760, 534, 449), (529, 786, 168), (267, 443, 432), (268, 936, 134), (718, 290, 1104), (269, 1037, 717), (1206, 156, 761), (742, 269, 744), (741, 592, 436), (745, 427, 347), (270, 123, 617), (355, 1218, 356), (772, 530, 163), (469, 119, 362), (741, 561, 716), (274, 866, 851), (275, 709, 1210), (528, 998, 184), (276, 860, 217), (276, 826, 170), (170, 294, 890), (204, 279, 1213), (225, 278, 878), (225, 866, 274), (896, 277, 183), (895, 250, 204), (280, 904, 193), (814, 563, 1230), (281, 841, 169), (281, 179, 1243), (171, 303, 194), (896, 183, 218), (283, 878, 251), (283, 838, 872), (480, 1212, 240), (888, 291, 779), (263, 186, 1211), (274, 304, 225), (1078, 211, 1079), (286, 123, 133), (287, 1193, 824), (732, 1079, 189), (784, 266, 1041), (955, 214, 703), (718, 228, 1037), (914, 285, 186), (290, 718, 269), (290, 742, 1104), (542, 288, 243), (291, 906, 779), (861, 903, 1207), (292, 690, 845), (293, 140, 195), (489, 1093, 245), (1190, 292, 839), (767, 296, 881), (900, 282, 250), (1213, 299, 204), (296, 767, 206), (296, 890, 881), (297, 881, 749), (297, 807, 767), (865, 246, 203), (298, 1174, 257), (299, 1213, 259), (299, 139, 204), (758, 256, 1174), (829, 255, 139), (301, 828, 171), (301, 783, 160), (829, 280, 249), (836, 300, 814), (303, 171, 254), (303, 934, 194), (1214, 484, 195), (936, 479, 331), (418, 974, 328), (994, 446, 768), (937, 185, 222), (668, 1231, 1070), (1226, 312, 611), (307, 1226, 610), (308, 943, 47), (308, 1116, 693), (309, 1109, 928), (309, 1110, 699), (310, 5, 1100), (310, 950, 669), (311, 1111, 950), (311, 1100, 1066), (312, 1226, 615), (312, 1173, 611), (313, 1178, 610), (313, 1108, 671), (634, 1019, 1039), (191, 448, 126), (315, 1004, 1019), (315, 101, 1158), (101, 497, 604), (115, 455, 712), (599, 925, 511), (989, 514, 363), (147, 413, 116), (1106, 341, 1024), (319, 707, 1219), (553, 305, 187), (320, 1037, 228), (126, 434, 331), (990, 498, 357), (434, 535, 936), (228, 330, 739), (1172, 329, 873), (560, 322, 1002), (730, 304, 219), (476, 354, 663), (239, 588, 519), (325, 920, 272), (981, 1065, 1006), (326, 690, 866), (326, 225, 878), (477, 215, 245), (327, 955, 1244), (142, 325, 284), (328, 1071, 336), (558, 188, 607), (329, 768, 873), (953, 321, 243), (322, 438, 998), (102, 479, 248), (716, 565, 542), (743, 431, 189), (663, 591, 286), (333, 722, 155), (957, 515, 174), (1012, 443, 344), (319, 1219, 1009), (150, 463, 167), (457, 925, 409), (547, 166, 451), (167, 466, 150), (557, 233, 740), (116, 468, 428), (356, 462, 355), (1072, 343, 1228), (339, 994, 305), (333, 957, 346), (340, 1236, 314), (618, 516, 190), (409, 546, 457), (988, 585, 999), (510, 602, 409), (606, 538, 509), (1168, 104, 916), (235, 549, 236), (1229, 508, 422), (602, 600, 409), (432, 554, 621), (345, 981, 1075), (469, 745, 347), (472, 359, 411), (342, 453, 164), (759, 427, 719), (981, 502, 984), (542, 243, 442), (367, 1098, 873), (331, 527, 126), (237, 478, 323), (576, 335, 273), (1172, 353, 172), (351, 864, 1230), (1098, 477, 245), (352, 873, 768), (353, 1172, 351), (496, 706, 823), (574, 1224, 523), (441, 200, 138), (625, 581, 958), (233, 595, 740), (175, 520, 260), (356, 1218, 707), (334, 579, 447), (357, 991, 229), (958, 408, 110), (515, 957, 333), (359, 605, 602), (925, 599, 536), (164, 545, 342), (997, 426, 414), (133, 430, 286), (497, 101, 340), (362, 712, 745), (360, 925, 361), (363, 1106, 328), (543, 1023, 420), (344, 507, 1012), (364, 129, 165), (364, 452, 361), (454, 917, 162), (586, 172, 984), (657, 552, 461), (1215, 350, 853), (237, 525, 350), (368, 823, 1169), (368, 99, 892), (1245, 369, 794), (795, 805, 885), (370, 1245, 791), (370, 1196, 802), (390, 790, 1208), (884, 793, 796), (372, 1245, 794), (372, 1201, 791), (794, 369, 1186), (373, 1187, 375), (1196, 381, 371), (1209, 380, 370), (375, 1187, 802), (375, 970, 1057), (1187, 373, 800), (376, 736, 809), (805, 963, 374), (371, 970, 375), (804, 811, 1198), (378, 1201, 803), (379, 797, 795), (379, 791, 1201), (380, 1209, 887), (380, 1196, 370), (381, 798, 371), (381, 1196, 777), (381, 777, 1197), (799, 1200, 378), (383, 879, 857), (383, 750, 964), (650, 384, 374), (650, 963, 806), (385, 653, 649), (385, 1084, 1199), (386, 979, 799), (405, 985, 1013), (387, 737, 923), (387, 1199, 908), (886, 972, 752), (1045, 1047, 655), (389, 960, 885), (389, 1208, 776), (1196, 380, 777), (390, 763, 812), (965, 405, 1013), (688, 804, 1198), (764, 392, 804), (963, 650, 374), (393, 749, 897), (393, 1207, 807), (987, 1001, 1016), (670, 858, 1184), (1021, 1113, 1007), (884, 1185, 793), (1112, 1080, 1020), (815, 1059, 1097), (1216, 1074, 1018), (681, 1151, 664), (937, 1241, 843), (816, 1097, 839), (882, 1189, 821), (840, 754, 880), (766, 971, 752), (859, 753, 670), (708, 922, 894), (1006, 1065, 1068), (967, 883, 775), (834, 731, 792), (972, 886, 800), (692, 1117, 943), (1059, 839, 1097), (845, 645, 816), (845, 690, 1191), (1203, 695, 932), (1124, 1053, 1052), (691, 1105, 1103), (691, 1001, 987), (1161, 782, 731), (1155, 946, 929), (1200, 979, 1084), (1137, 652, 651), (697, 1166, 1167), (1125, 982, 1086), (733, 846, 1192), (1114, 665, 659), (847, 733, 1192), (693, 1116, 944), (1219, 687, 1040), (1233, 680, 1180), (1115, 0, 940), (645, 863, 1097), (927, 1167, 832), (1202, 862, 1085), (1164, 1061, 991), (785, 1011, 711), (849, 670, 753), (887, 1209, 885), (962, 1055, 1049), (1036, 1159, 1022), (1141, 944, 940), (1117, 692, 1181), (1112, 1021, 1036), (787, 746, 1194), (1038, 696, 1103), (1038, 1165, 1018), (1095, 1108, 1083), (787, 918, 746), (887, 960, 777), (788, 993, 1025), (1151, 938, 661), (1160, 942, 1092), (667, 1225, 988), (1050, 923, 737), (787, 922, 708), (1120, 679, 1052), (1001, 1204, 1016), (701, 1008, 1026), (701, 1021, 1112), (1182, 1053, 1101), (729, 1155, 929), (1093, 864, 1098), (968, 1043, 1045), (666, 971, 766), (1143, 1042, 1046), (1227, 1064, 1022), (1083, 1108, 1099), (922, 1043, 894), (1208, 790, 776), (1110, 942, 699), (1047, 1045, 969), (1101, 1204, 1074), (1225, 951, 1033), (1155, 729, 855), (972, 809, 751), (804, 688, 764), (1137, 679, 675), (646, 1052, 1053), (1123, 941, 1147), (1199, 923, 653), (676, 1024, 1220), (1185, 883, 793), (985, 1029, 1031), (912, 1051, 710), (1053, 1124, 1017), (1054, 1144, 1008), (966, 796, 793), (912, 1176, 986), (795, 1209, 791), (1204, 1017, 1016), (1056, 1144, 1054), (1094, 849, 818), (763, 889, 812), (970, 1047, 1057), (1114, 659, 1044), (852, 735, 818), (1197, 688, 655), (1179, 954, 1068), (963, 795, 797), (928, 1147, 669), (804, 959, 811), (948, 1138, 686), (1165, 1038, 1003), (966, 803, 796), (806, 1200, 649), (1080, 1179, 1077), (955, 1078, 732), (1142, 1048, 1063), (1118, 831, 948), (1112, 1036, 1064), (849, 1202, 818), (1154, 930, 929), (1010, 854, 874), (856, 715, 1014), (1135, 692, 943), (1205, 1235, 1155), (812, 1207, 790), (1156, 946, 945), (1234, 623, 1235), (1188, 809, 800), (801, 960, 776), (790, 1207, 961), (1112, 1020, 1008), (680, 1233, 949), (1068, 1227, 1006), (1237, 876, 1039), (856, 996, 724), (1091, 1083, 1099), (1085, 877, 852), (803, 1201, 794), (1001, 696, 1204), (1001, 691, 1103), (1217, 1076, 990), (870, 700, 725), (966, 799, 803), (1208, 805, 763), (1036, 1022, 1064), (1101, 1074, 1216), (1110, 669, 950), (809, 972, 800), (813, 880, 765), (1242, 697, 1167), (656, 1182, 676), (770, 714, 788), (777, 960, 764), (1082, 1199, 1084), (1000, 1216, 1018), (696, 1001, 1103), (954, 1179, 1080), (1013, 856, 1014), (897, 861, 1207), (1005, 1227, 1022), (807, 902, 889), (1003, 1105, 1091), (1189, 882, 815), (724, 1206, 715), (1105, 1083, 1091), (770, 870, 725), (1080, 1112, 1064), (1238, 665, 680), (996, 856, 1013), (1081, 1224, 1033), (725, 700, 1011), (1197, 764, 688), (1157, 1019, 1004), (1197, 777, 764), (988, 1225, 1033), (1189, 736, 962), (937, 1240, 1241), (700, 924, 1011), (933, 1162, 699), (937, 867, 1240), (1065, 1232, 1068), (803, 794, 796), (811, 959, 754), (1079, 728, 721), (858, 670, 819), (879, 964, 653), (1087, 1124, 1086), (1167, 927, 1242), (889, 763, 939), (693, 1140, 943), (1240, 875, 1241), (1087, 1150, 1016), (670, 849, 1094), (892, 1235, 1205), (1018, 1074, 1038), (993, 714, 1010), (1129, 1054, 1020), (1008, 701, 1112), (1195, 769, 721), (894, 1043, 968), (916, 1170, 705), (1191, 872, 846), (1156, 685, 931), (656, 646, 1182), (971, 898, 1184), (1129, 1077, 1066), (977, 793, 967), (710, 774, 761), (1223, 836, 780), (830, 1167, 1166), (696, 1038, 1204), (1033, 951, 1081), (870, 770, 788), (1091, 1163, 999), (882, 1059, 815), (815, 973, 736), (1097, 816, 645), (815, 736, 1189), (855, 1205, 1155), (1010, 874, 821), (917, 713, 746), (1099, 1163, 1091), (1192, 872, 838), (889, 767, 807), (732, 1244, 955), (1231, 952, 1035), (967, 819, 1031), (1100, 1146, 1066), (1014, 908, 1082), (1190, 839, 703), (774, 710, 1051), (1045, 748, 969), (863, 645, 666), (715, 856, 724), (863, 973, 1097), (1082, 965, 1013), (858, 775, 1184), (1042, 1026, 1046), (750, 857, 939), (1102, 909, 1176), (819, 967, 775), (931, 1154, 929), (962, 1188, 1055), (883, 967, 793), (1049, 993, 1010), (1029, 967, 1031), (918, 787, 708), (1094, 819, 670), (1131, 689, 658), (1146, 702, 1066), (1030, 1149, 1032), (1189, 962, 1049), (813, 765, 861), (1020, 1080, 1077), (973, 766, 751), (961, 903, 810), (1200, 806, 797), (1186, 886, 884), (960, 801, 764), (790, 961, 776), (983, 1128, 1056), (743, 1079, 721), (697, 1242, 932), (879, 653, 1050), (966, 793, 977), (1147, 928, 1123), (1168, 916, 705), (1057, 1055, 1188), (744, 1206, 724), (866, 690, 1190), (812, 902, 1207), (862, 1202, 865), (970, 798, 1047), (964, 650, 649), (919, 1041, 868), (789, 968, 655), (1124, 654, 1086), (932, 1242, 930), (954, 1227, 1068), (898, 971, 666), (734, 1185, 752), (748, 1045, 1043), (1003, 1103, 1105), (956, 1179, 1090), (956, 1111, 1066), (987, 1030, 1032), (1194, 746, 713), (1084, 979, 1082), (1148, 980, 1062), (939, 763, 750), (1149, 1095, 1032), (1195, 770, 725), (899, 959, 810), (646, 1120, 1052), (1216, 676, 1101), (1011, 785, 725), (1082, 1013, 1014), (1144, 1026, 1008), (1144, 1046, 1026), (1078, 955, 703), (1200, 799, 979), (1103, 1003, 1038), (1120, 664, 661), (648, 1114, 1044), (648, 1042, 1143), (789, 655, 688), (649, 1200, 1084), (977, 967, 1029), (806, 963, 797), (1059, 882, 821), (973, 751, 736), (651, 1125, 1086), (775, 858, 819), (752, 972, 751), (971, 734, 752), (973, 815, 1097), (964, 649, 653), (899, 765, 754), (943, 1140, 1135), (961, 810, 776), (1232, 1065, 1035), (1129, 702, 983), (654, 1124, 1052), (662, 1119, 661), (872, 1192, 846), (1043, 922, 921), (681, 656, 1220), (1124, 1087, 1017), (700, 870, 788), (765, 903, 861), (749, 896, 901), (924, 700, 727), (694, 835, 825), (878, 1191, 690), (1227, 954, 1064), (1228, 1075, 1005), (979, 965, 1082), (873, 1098, 864), (1006, 1005, 1075), (902, 812, 889), (902, 807, 1207), (1031, 817, 985), (714, 993, 788), (869, 735, 852), (933, 1160, 683), (1079, 732, 1078), (1225, 677, 951), (664, 1151, 661), (1054, 1008, 1020), (761, 1102, 710), (894, 647, 708), (665, 1114, 1180), (762, 986, 1176), (702, 1129, 1066), (798, 1197, 655), (922, 787, 921), (1186, 796, 794), (1047, 798, 655), (960, 887, 885), (835, 694, 1175), (1111, 956, 1090), (896, 749, 881), (924, 713, 1011), (956, 1066, 1077), (1184, 859, 670), (671, 1108, 1095), (751, 809, 736), (1071, 1216, 1000), (832, 1167, 830), (1042, 1113, 1026), (910, 992, 711), (908, 1199, 1082), (1025, 921, 727), (1198, 789, 688), (999, 1003, 1091), (1179, 956, 1077), (935, 1128, 983), (1064, 954, 1080), (1182, 646, 1053), (1208, 885, 805), (1113, 1028, 1007), (676, 1182, 1101), (923, 1050, 653), (673, 1231, 668), (737, 773, 1050), (771, 1034, 720), (880, 754, 765), (910, 713, 917), (753, 859, 847), (1074, 1204, 1038), (811, 893, 1198), (1220, 656, 676), (773, 986, 747), (773, 737, 1051), (1077, 1129, 1020), (1021, 701, 1026), (656, 681, 664), (678, 879, 1050), (774, 1014, 715), (683, 1160, 952), (795, 963, 805), (1087, 1016, 1017), (751, 766, 752), (861, 897, 891), (758, 834, 1223), (1016, 1150, 987), (1026, 1113, 1021), (959, 899, 754), (1164, 991, 1076), (985, 996, 1013), (1113, 1044, 1028), (1006, 1227, 1005), (1004, 1158, 976), (1024, 1071, 1106), (1165, 1003, 999)])
me_icosphere.use_remesh_preserve_volume = False
me_icosphere.use_remesh_preserve_attributes = False
me_icosphere.use_mirror_vertex_groups = False
me_icosphere.update()

# ---- objects
ob_icosphere = bpy.data.objects.new('Icosphere', me_icosphere)

# ---- transforms, parenting, visibility, modifiers, constraints
ob_icosphere.location = (0.0, 0.0, 0.0)
ob_icosphere.lineart.crease_threshold = 0.0
_m = ob_icosphere.modifiers.new('SimpleDeform', 'SIMPLE_DEFORM')
_m.deform_axis = 'Z'
_m.factor = 3.142
_m.angle = 3.142
_m = ob_icosphere.modifiers.new('Decimate', 'DECIMATE')
_m.ratio = 0.116
_m = ob_icosphere.modifiers.new('SimpleDeform.001', 'SIMPLE_DEFORM')
_m.deform_method = 'TAPER'
_m.deform_axis = 'Z'
_m.factor = 3.142
_m.angle = 3.142

# ---- collection membership
col_collection_1.objects.link(ob_icosphere)

# ---- scene / render settings (as saved in the file)
scene.frame_start = 1; scene.frame_end = 250; scene.frame_set(1)
scene.render.engine = 'BLENDER_EEVEE_NEXT'
scene.render.resolution_percentage = 50
scene.render.dither_intensity = 0.0
scene.cycles.use_denoising = False
scene.cycles.samples = 10
scene.cycles.sampling_pattern = 'TABULATED_SOBOL'
scene.cycles.light_sampling_threshold = 0.0
scene.cycles.use_adaptive_sampling = False
scene.cycles.use_light_tree = False
scene.cycles.blur_glossy = 0.0
scene.cycles.pixel_filter_type = 'GAUSSIAN'
scene.cycles.sample_clamp_indirect = 0.0
scene.view_settings.view_transform = 'Standard'
bpy.context.view_layer.update()

# ---- added for rendering (the .blend has no active camera and no usable light): camera, sun
cam_auto = bpy.data.cameras.new('AutoCamera')
cam_auto.lens = 50.0
cam_auto.sensor_width = 36.0
cam_auto.clip_end = 1000.0
ob_auto_camera = bpy.data.objects.new('AutoCamera', cam_auto)
scene.collection.objects.link(ob_auto_camera)
ob_auto_camera.location = (9.03558, -10.9307, 7.71883)
ob_auto_camera.rotation_euler = (1.09748, -7.21219e-08, 0.694738)
scene.camera = ob_auto_camera
light_auto_sun = bpy.data.lights.new('AutoSun', 'SUN')
light_auto_sun.energy = 3.0
light_auto_sun.angle = 0.0523599
ob_auto_sun = bpy.data.objects.new('AutoSun', light_auto_sun)
scene.collection.objects.link(ob_auto_sun)
ob_auto_sun.rotation_euler = (0.872665, 0.174533, 0.523599)
bpy.context.view_layer.update()

